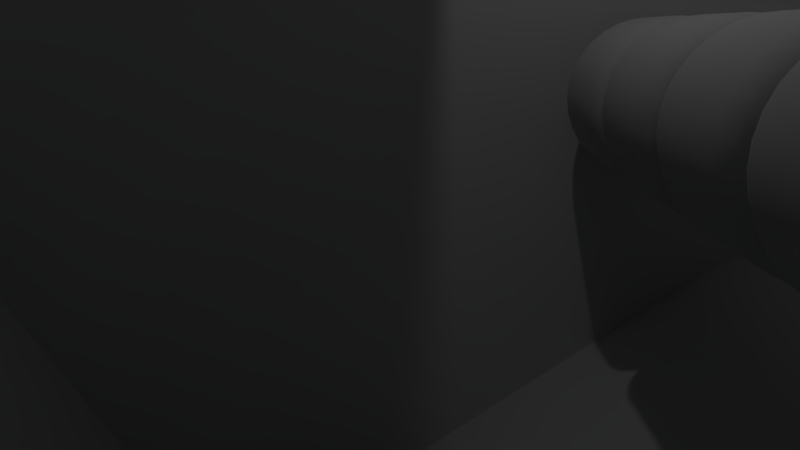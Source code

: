 # Source: inside_level8_ant_hive.blend  (saved by Blender 2.69.0; exported with 4.5.12 LTS)
import bpy
from mathutils import Matrix  # noqa: F401  (used for matrix-valued properties, if any)

bpy.ops.wm.read_factory_settings(use_empty=True)
scene = bpy.context.scene
scene.name = 'Scene'

# ---- collections
col_collection_1 = bpy.data.collections.new('Collection 1'); scene.collection.children.link(col_collection_1)
col_collection_2 = bpy.data.collections.new('Collection 2'); scene.collection.children.link(col_collection_2)
col_collection_3 = bpy.data.collections.new('Collection 3'); scene.collection.children.link(col_collection_3)
col_collection_4 = bpy.data.collections.new('Collection 4'); scene.collection.children.link(col_collection_4)

# ---- materials (node trees are filled in below, after node groups)
mat_material_001 = bpy.data.materials.new('Material.001')
mat_material_001.alpha_threshold = 0.0
mat_material_001.use_transparent_shadow = False
mat_material_001.diffuse_color = (0.64, 0.64, 0.64, 1.0)
mat_material_001.specular_color = (0.5, 0.5, 0.5)
mat_material_001.roughness = 0.5
mat_material_001.specular_intensity = 1.0
mat_material_001.line_color = (0.0, 0.0, 0.0, 1.0)
mat_red = bpy.data.materials.new('red')
mat_red.alpha_threshold = 0.0
mat_red.use_transparent_shadow = False
mat_red.roughness = 0.5
mat_red.line_color = (0.0, 0.0, 0.0, 1.0)
mat_block_texture = bpy.data.materials.new('Block Texture')
mat_block_texture.alpha_threshold = 0.0
mat_block_texture.use_transparent_shadow = False
mat_block_texture.roughness = 0.5
mat_block_texture.line_color = (0.0, 0.0, 0.0, 1.0)
mat_block_light = bpy.data.materials.new('Block Light')
mat_block_light.alpha_threshold = 0.0
mat_block_light.use_transparent_shadow = False
mat_block_light.roughness = 0.5
mat_block_light.line_color = (0.0, 0.0, 0.0, 1.0)
mat_hud = bpy.data.materials.new('hud')
mat_hud.alpha_threshold = 0.0
mat_hud.use_transparent_shadow = False
mat_hud.diffuse_color = (0.03795, 0.64, 0.6037, 1.0)
mat_hud.specular_color = (0.5, 0.5, 0.5)
mat_hud.roughness = 0.5
mat_hud.specular_intensity = 1.0
mat_hud.line_color = (0.0, 0.0, 0.0, 1.0)
mat_t_nder = bpy.data.materials.new('tänder')
mat_t_nder.alpha_threshold = 0.0
mat_t_nder.use_transparent_shadow = False
mat_t_nder.diffuse_color = (0.64, 0.64, 0.64, 1.0)
mat_t_nder.specular_color = (0.5, 0.5, 0.5)
mat_t_nder.roughness = 0.5
mat_t_nder.specular_intensity = 1.0
mat_t_nder.line_color = (0.0, 0.0, 0.0, 1.0)
mat_svart = bpy.data.materials.new('svart')
mat_svart.alpha_threshold = 0.0
mat_svart.use_transparent_shadow = False
mat_svart.diffuse_color = (0.0, 0.0, 0.0, 1.0)
mat_svart.specular_color = (0.5, 0.5, 0.5)
mat_svart.roughness = 0.5
mat_svart.specular_intensity = 1.0
mat_svart.line_color = (0.0, 0.0, 0.0, 1.0)
mat_walls_002 = bpy.data.materials.new('walls.002')
mat_walls_002.alpha_threshold = 0.0
mat_walls_002.use_transparent_shadow = False
mat_walls_002.diffuse_color = (0.64, 0.64, 0.64, 1.0)
mat_walls_002.specular_color = (0.5, 0.5, 0.5)
mat_walls_002.roughness = 0.5
mat_walls_002.specular_intensity = 0.0
mat_walls_002.line_color = (0.0, 0.0, 0.0, 1.0)
mat_roof_001 = bpy.data.materials.new('Roof.001')
mat_roof_001.alpha_threshold = 0.0
mat_roof_001.use_transparent_shadow = False
mat_roof_001.diffuse_color = (0.64, 0.64, 0.64, 1.0)
mat_roof_001.specular_color = (0.5, 0.5, 0.5)
mat_roof_001.roughness = 0.5
mat_roof_001.specular_intensity = 1.0
mat_roof_001.line_color = (0.0, 0.0, 0.0, 1.0)
mat_floor_003 = bpy.data.materials.new('floor.003')
mat_floor_003.alpha_threshold = 0.0
mat_floor_003.use_transparent_shadow = False
mat_floor_003.diffuse_color = (0.64, 0.64, 0.64, 1.0)
mat_floor_003.specular_color = (0.5, 0.5, 0.5)
mat_floor_003.roughness = 0.5
mat_floor_003.specular_intensity = 1.0
mat_floor_003.line_color = (0.0, 0.0, 0.0, 1.0)

# ---- material node trees

# ---- world
world_world = bpy.data.worlds.new('World'); scene.world = world_world
world_world.color = (0.05088, 0.05088, 0.05088)
world_world.use_sun_shadow = False
world_world.sun_shadow_jitter_overblur = 0.0
world_world.cycles.sampling_method = 'MANUAL'
world_world.cycles.sample_map_resolution = 256

# ---- cameras
cam_camera_001 = bpy.data.cameras.new('Camera.001')
cam_camera_001.clip_end = 100.0
cam_camera_001.lens = 35.0
cam_camera_001.sensor_width = 32.0
cam_camera_001.sensor_height = 18.0
cam_camera_001.dof.focus_distance = 0.0
cam_camera_001.dof.aperture_fstop = 128.0

# ---- lights
light_point = bpy.data.lights.new('Point', 'POINT')
light_point.transmission_factor = 0.0
light_point.energy = 100.0
light_point.shadow_buffer_clip_start = 0.5
light_point.shadow_soft_size = 0.1
light_point.shadow_maximum_resolution = 0.006
light_point.use_absolute_resolution = True
light_point.cycles.use_multiple_importance_sampling = False

# ---- meshes
me_cylinder = bpy.data.meshes.new('Cylinder')
me_cylinder.from_pydata([(0.0, 0.9104, -0.8793), (0.0, 1.0, -0.5784), (0.1128, 1.0, -0.5673), (0.1716, 0.9104, -0.8625), (0.2214, 1.0, -0.5344), (0.3365, 0.9104, -0.8124), (0.3214, 1.0, -0.481), (0.4885, 0.9104, -0.7312), (0.409, 1.0, -0.409), (0.6218, 0.9104, -0.6218), (0.481, 1.0, -0.3214), (0.7312, 0.9104, -0.4885), (0.5344, 1.0, -0.2214), (0.8124, 0.9104, -0.3365), (0.5673, 1.0, -0.1128), (0.8625, 0.9104, -0.1716), (0.5784, 1.0, 0.0), (0.8793, 0.9104, 0.0), (0.5673, 1.0, 0.1128), (0.8625, 0.9104, 0.1716), (0.5344, 1.0, 0.2214), (0.8124, 0.9104, 0.3365), (0.481, 1.0, 0.3214), (0.7312, 0.9104, 0.4885), (0.409, 1.0, 0.409), (0.6218, 0.9104, 0.6218), (0.3214, 1.0, 0.481), (0.4885, 0.9104, 0.7311), (0.2214, 1.0, 0.5344), (0.3365, 0.9104, 0.8124), (0.1128, 1.0, 0.5673), (0.1716, 0.9104, 0.8625), (0.0, 1.0, 0.5784), (0.0, 0.9104, 0.8793), (-0.1128, 1.0, 0.5673), (-0.1716, 0.9104, 0.8625), (-0.2214, 1.0, 0.5344), (-0.3365, 0.9104, 0.8124), (-0.3214, 1.0, 0.481), (-0.4885, 0.9104, 0.7311), (-0.409, 1.0, 0.409), (-0.6218, 0.9104, 0.6218), (-0.481, 1.0, 0.3214), (-0.7312, 0.9104, 0.4885), (-0.5344, 1.0, 0.2214), (-0.8124, 0.9104, 0.3365), (-0.5673, 1.0, 0.1128), (-0.8625, 0.9104, 0.1716), (-0.5784, 1.0, -1e-06), (-0.8793, 0.9104, -1e-06), (-0.5673, 1.0, -0.1129), (-0.8625, 0.9104, -0.1716), (-0.5344, 1.0, -0.2214), (-0.8124, 0.9104, -0.3365), (-0.481, 1.0, -0.3214), (-0.7311, 0.9104, -0.4885), (-0.409, 1.0, -0.409), (-0.6218, 0.9104, -0.6218), (-0.3214, 1.0, -0.481), (-0.4885, 0.9104, -0.7312), (-0.2214, 1.0, -0.5344), (-0.3365, 0.9104, -0.8124), (-0.1128, 1.0, -0.5673), (-0.1716, 0.9104, -0.8625), (-0.3694, 0.7909, -0.8917), (-0.1883, 0.7909, -0.9467), (0.0, 0.7909, -0.9652), (-0.5362, 0.7909, -0.8025), (-0.6825, 0.7909, -0.6825), (-0.8025, 0.7909, -0.5362), (-0.8917, 0.7909, -0.3694), (-0.9467, 0.7909, -0.1883), (-0.9652, 0.7909, -1e-06), (-0.9467, 0.7909, 0.1883), (-0.8917, 0.7909, 0.3694), (-0.8025, 0.7909, 0.5362), (-0.6825, 0.7909, 0.6825), (-0.5362, 0.7909, 0.8025), (-0.3694, 0.7909, 0.8917), (-0.1883, 0.7909, 0.9467), (0.0, 0.7909, 0.9652), (0.1883, 0.7909, 0.9467), (0.3694, 0.7909, 0.8917), (0.5362, 0.7909, 0.8025), (0.6825, 0.7909, 0.6825), (0.8025, 0.7909, 0.5362), (0.8917, 0.7909, 0.3694), (0.9467, 0.7909, 0.1883), (0.9652, 0.7909, 0.0), (0.9467, 0.7909, -0.1883), (0.8917, 0.7909, -0.3694), (0.8025, 0.7909, -0.5362), (0.6825, 0.7909, -0.6825), (0.5362, 0.7909, -0.8025), (0.3694, 0.7909, -0.8917), (0.1883, 0.7909, -0.9467), (0.0, 0.6658, -1.0), (0.1951, 0.6658, -0.9808), (0.3827, 0.6658, -0.9239), (0.5556, 0.6658, -0.8315), (0.7071, 0.6658, -0.7071), (0.8315, 0.6658, -0.5556), (0.9239, 0.6658, -0.3827), (0.9808, 0.6658, -0.1951), (1.0, 0.6658, 0.0), (0.9808, 0.6658, 0.1951), (0.9239, 0.6658, 0.3827), (0.8315, 0.6658, 0.5556), (0.7071, 0.6658, 0.7071), (0.5556, 0.6658, 0.8315), (0.3827, 0.6658, 0.9239), (0.1951, 0.6658, 0.9808), (0.0, 0.6658, 1.0), (-0.1951, 0.6658, 0.9808), (-0.3827, 0.6658, 0.9239), (-0.5556, 0.6658, 0.8315), (-0.7071, 0.6658, 0.7071), (-0.8315, 0.6658, 0.5556), (-0.9239, 0.6658, 0.3827), (-0.9808, 0.6658, 0.1951), (-1.0, 0.6658, -1e-06), (-0.9808, 0.6658, -0.1951), (-0.9239, 0.6658, -0.3827), (-0.8315, 0.6658, -0.5556), (-0.7071, 0.6658, -0.7071), (-0.5556, 0.6658, -0.8315), (-0.3827, 0.6658, -0.9239), (-0.1951, 0.6658, -0.9808), (-0.3827, 0.0, -0.9239), (-0.1951, 0.0, -0.9808), (0.0, 0.0, -1.0), (-0.5556, 0.0, -0.8315), (-0.7071, 0.0, -0.7071), (-0.8315, 0.0, -0.5556), (-0.9239, 0.0, -0.3827), (-0.9808, 0.0, -0.1951), (-1.0, 0.0, -1e-06), (-0.9808, 0.0, 0.1951), (-0.9239, 0.0, 0.3827), (-0.8315, 0.0, 0.5556), (-0.7071, 0.0, 0.7071), (-0.5556, 0.0, 0.8315), (-0.3827, 0.0, 0.9239), (-0.1951, 0.0, 0.9808), (0.0, 0.0, 1.0), (0.1951, 0.0, 0.9808), (0.3827, 0.0, 0.9239), (0.5556, 0.0, 0.8315), (0.7071, 0.0, 0.7071), (0.8315, 0.0, 0.5556), (0.9239, 0.0, 0.3827), (0.9808, 0.0, 0.1951), (1.0, 0.0, 0.0), (0.9808, 0.0, -0.1951), (0.9239, 0.0, -0.3827), (0.8315, 0.0, -0.5556), (0.7071, 0.0, -0.7071), (0.5556, 0.0, -0.8315), (0.3827, 0.0, -0.9239), (0.1951, 0.0, -0.9808), (0.0, -0.9104, -0.8793), (0.1716, -0.9104, -0.8625), (0.1128, -1.0, -0.5673), (0.0, -1.0, -0.5784), (0.3365, -0.9104, -0.8124), (0.2214, -1.0, -0.5344), (0.4885, -0.9104, -0.7312), (0.3214, -1.0, -0.481), (0.6218, -0.9104, -0.6218), (0.409, -1.0, -0.409), (0.7312, -0.9104, -0.4885), (0.481, -1.0, -0.3214), (0.8124, -0.9104, -0.3365), (0.5344, -1.0, -0.2214), (0.8625, -0.9104, -0.1716), (0.5673, -1.0, -0.1128), (0.8793, -0.9104, 0.0), (0.5784, -1.0, 0.0), (0.8625, -0.9104, 0.1716), (0.5673, -1.0, 0.1128), (0.8124, -0.9104, 0.3365), (0.5344, -1.0, 0.2214), (0.7312, -0.9104, 0.4885), (0.481, -1.0, 0.3214), (0.6218, -0.9104, 0.6218), (0.409, -1.0, 0.409), (0.4885, -0.9104, 0.7311), (0.3214, -1.0, 0.481), (0.3365, -0.9104, 0.8124), (0.2214, -1.0, 0.5344), (0.1716, -0.9104, 0.8625), (0.1128, -1.0, 0.5673), (0.0, -0.9104, 0.8793), (0.0, -1.0, 0.5784), (-0.1716, -0.9104, 0.8625), (-0.1128, -1.0, 0.5673), (-0.3365, -0.9104, 0.8124), (-0.2214, -1.0, 0.5344), (-0.4885, -0.9104, 0.7311), (-0.3214, -1.0, 0.481), (-0.6218, -0.9104, 0.6218), (-0.409, -1.0, 0.409), (-0.7312, -0.9104, 0.4885), (-0.481, -1.0, 0.3214), (-0.8124, -0.9104, 0.3365), (-0.5344, -1.0, 0.2214), (-0.8625, -0.9104, 0.1716), (-0.5673, -1.0, 0.1128), (-0.8793, -0.9104, -1e-06), (-0.5784, -1.0, -1e-06), (-0.8625, -0.9104, -0.1716), (-0.5673, -1.0, -0.1129), (-0.8124, -0.9104, -0.3365), (-0.5344, -1.0, -0.2214), (-0.7311, -0.9104, -0.4885), (-0.481, -1.0, -0.3214), (-0.6218, -0.9104, -0.6218), (-0.409, -1.0, -0.409), (-0.4885, -0.9104, -0.7312), (-0.3214, -1.0, -0.481), (-0.3365, -0.9104, -0.8124), (-0.2214, -1.0, -0.5344), (-0.1128, -1.0, -0.5673), (-0.1716, -0.9104, -0.8625), (-0.3694, -0.7909, -0.8917), (-0.1883, -0.7909, -0.9467), (0.0, -0.7909, -0.9652), (-0.5362, -0.7909, -0.8025), (-0.6825, -0.7909, -0.6825), (-0.8025, -0.7909, -0.5362), (-0.8917, -0.7909, -0.3694), (-0.9467, -0.7909, -0.1883), (-0.9652, -0.7909, -1e-06), (-0.9467, -0.7909, 0.1883), (-0.8917, -0.7909, 0.3694), (-0.8025, -0.7909, 0.5362), (-0.6825, -0.7909, 0.6825), (-0.5362, -0.7909, 0.8025), (-0.3694, -0.7909, 0.8917), (-0.1883, -0.7909, 0.9467), (0.0, -0.7909, 0.9652), (0.1883, -0.7909, 0.9467), (0.3694, -0.7909, 0.8917), (0.5362, -0.7909, 0.8025), (0.6825, -0.7909, 0.6825), (0.8025, -0.7909, 0.5362), (0.8917, -0.7909, 0.3694), (0.9467, -0.7909, 0.1883), (0.9652, -0.7909, 0.0), (0.9467, -0.7909, -0.1883), (0.8917, -0.7909, -0.3694), (0.8025, -0.7909, -0.5362), (0.6825, -0.7909, -0.6825), (0.5362, -0.7909, -0.8025), (0.3694, -0.7909, -0.8917), (0.1883, -0.7909, -0.9467), (0.0, -0.6658, -1.0), (0.1951, -0.6658, -0.9808), (0.3827, -0.6658, -0.9239), (0.5556, -0.6658, -0.8315), (0.7071, -0.6658, -0.7071), (0.8315, -0.6658, -0.5556), (0.9239, -0.6658, -0.3827), (0.9808, -0.6658, -0.1951), (1.0, -0.6658, 0.0), (0.9808, -0.6658, 0.1951), (0.9239, -0.6658, 0.3827), (0.8315, -0.6658, 0.5556), (0.7071, -0.6658, 0.7071), (0.5556, -0.6658, 0.8315), (0.3827, -0.6658, 0.9239), (0.1951, -0.6658, 0.9808), (0.0, -0.6658, 1.0), (-0.1951, -0.6658, 0.9808), (-0.3827, -0.6658, 0.9239), (-0.5556, -0.6658, 0.8315), (-0.7071, -0.6658, 0.7071), (-0.8315, -0.6658, 0.5556), (-0.9239, -0.6658, 0.3827), (-0.9808, -0.6658, 0.1951), (-1.0, -0.6658, -1e-06), (-0.9808, -0.6658, -0.1951), (-0.9239, -0.6658, -0.3827), (-0.8315, -0.6658, -0.5556), (-0.7071, -0.6658, -0.7071), (-0.5556, -0.6658, -0.8315), (-0.3827, -0.6658, -0.9239), (-0.1951, -0.6658, -0.9808)], [], [(0, 1, 2, 3), (3, 2, 4, 5), (5, 4, 6, 7), (7, 6, 8, 9), (9, 8, 10, 11), (11, 10, 12, 13), (13, 12, 14, 15), (15, 14, 16, 17), (17, 16, 18, 19), (19, 18, 20, 21), (21, 20, 22, 23), (23, 22, 24, 25), (25, 24, 26, 27), (27, 26, 28, 29), (29, 28, 30, 31), (31, 30, 32, 33), (33, 32, 34, 35), (35, 34, 36, 37), (37, 36, 38, 39), (39, 38, 40, 41), (41, 40, 42, 43), (43, 42, 44, 45), (45, 44, 46, 47), (47, 46, 48, 49), (49, 48, 50, 51), (51, 50, 52, 53), (53, 52, 54, 55), (55, 54, 56, 57), (57, 56, 58, 59), (59, 58, 60, 61), (1, 0, 63, 62), (61, 60, 62, 63), (64, 61, 63, 65), (0, 66, 65, 63), (67, 59, 61, 64), (68, 57, 59, 67), (69, 55, 57, 68), (70, 53, 55, 69), (71, 51, 53, 70), (72, 49, 51, 71), (73, 47, 49, 72), (74, 45, 47, 73), (75, 43, 45, 74), (76, 41, 43, 75), (77, 39, 41, 76), (78, 37, 39, 77), (79, 35, 37, 78), (80, 33, 35, 79), (81, 31, 33, 80), (82, 29, 31, 81), (83, 27, 29, 82), (84, 25, 27, 83), (85, 23, 25, 84), (86, 21, 23, 85), (87, 19, 21, 86), (88, 17, 19, 87), (89, 15, 17, 88), (90, 13, 15, 89), (91, 11, 13, 90), (92, 9, 11, 91), (93, 7, 9, 92), (94, 5, 7, 93), (95, 3, 5, 94), (66, 0, 3, 95), (96, 66, 95, 97), (97, 95, 94, 98), (98, 94, 93, 99), (99, 93, 92, 100), (100, 92, 91, 101), (101, 91, 90, 102), (102, 90, 89, 103), (103, 89, 88, 104), (104, 88, 87, 105), (105, 87, 86, 106), (106, 86, 85, 107), (107, 85, 84, 108), (108, 84, 83, 109), (109, 83, 82, 110), (110, 82, 81, 111), (111, 81, 80, 112), (112, 80, 79, 113), (113, 79, 78, 114), (114, 78, 77, 115), (115, 77, 76, 116), (116, 76, 75, 117), (117, 75, 74, 118), (118, 74, 73, 119), (119, 73, 72, 120), (120, 72, 71, 121), (121, 71, 70, 122), (122, 70, 69, 123), (123, 69, 68, 124), (124, 68, 67, 125), (125, 67, 64, 126), (127, 65, 66, 96), (126, 64, 65, 127), (128, 126, 127, 129), (129, 127, 96, 130), (131, 125, 126, 128), (132, 124, 125, 131), (133, 123, 124, 132), (134, 122, 123, 133), (135, 121, 122, 134), (136, 120, 121, 135), (137, 119, 120, 136), (138, 118, 119, 137), (139, 117, 118, 138), (140, 116, 117, 139), (141, 115, 116, 140), (142, 114, 115, 141), (143, 113, 114, 142), (144, 112, 113, 143), (145, 111, 112, 144), (146, 110, 111, 145), (147, 109, 110, 146), (148, 108, 109, 147), (149, 107, 108, 148), (150, 106, 107, 149), (151, 105, 106, 150), (152, 104, 105, 151), (153, 103, 104, 152), (154, 102, 103, 153), (155, 101, 102, 154), (156, 100, 101, 155), (157, 99, 100, 156), (158, 98, 99, 157), (159, 97, 98, 158), (130, 96, 97, 159), (160, 161, 162, 163), (161, 164, 165, 162), (164, 166, 167, 165), (166, 168, 169, 167), (168, 170, 171, 169), (170, 172, 173, 171), (172, 174, 175, 173), (174, 176, 177, 175), (176, 178, 179, 177), (178, 180, 181, 179), (180, 182, 183, 181), (182, 184, 185, 183), (184, 186, 187, 185), (186, 188, 189, 187), (188, 190, 191, 189), (190, 192, 193, 191), (192, 194, 195, 193), (194, 196, 197, 195), (196, 198, 199, 197), (198, 200, 201, 199), (200, 202, 203, 201), (202, 204, 205, 203), (204, 206, 207, 205), (206, 208, 209, 207), (208, 210, 211, 209), (210, 212, 213, 211), (212, 214, 215, 213), (214, 216, 217, 215), (216, 218, 219, 217), (218, 220, 221, 219), (223, 160, 163, 222), (220, 223, 222, 221), (224, 225, 223, 220), (225, 226, 160, 223), (227, 224, 220, 218), (228, 227, 218, 216), (229, 228, 216, 214), (230, 229, 214, 212), (231, 230, 212, 210), (232, 231, 210, 208), (233, 232, 208, 206), (234, 233, 206, 204), (235, 234, 204, 202), (236, 235, 202, 200), (237, 236, 200, 198), (238, 237, 198, 196), (239, 238, 196, 194), (240, 239, 194, 192), (241, 240, 192, 190), (242, 241, 190, 188), (243, 242, 188, 186), (244, 243, 186, 184), (245, 244, 184, 182), (246, 245, 182, 180), (247, 246, 180, 178), (248, 247, 178, 176), (249, 248, 176, 174), (250, 249, 174, 172), (251, 250, 172, 170), (252, 251, 170, 168), (253, 252, 168, 166), (254, 253, 166, 164), (255, 254, 164, 161), (226, 255, 161, 160), (256, 257, 255, 226), (257, 258, 254, 255), (258, 259, 253, 254), (259, 260, 252, 253), (260, 261, 251, 252), (261, 262, 250, 251), (262, 263, 249, 250), (263, 264, 248, 249), (264, 265, 247, 248), (265, 266, 246, 247), (266, 267, 245, 246), (267, 268, 244, 245), (268, 269, 243, 244), (269, 270, 242, 243), (270, 271, 241, 242), (271, 272, 240, 241), (272, 273, 239, 240), (273, 274, 238, 239), (274, 275, 237, 238), (275, 276, 236, 237), (276, 277, 235, 236), (277, 278, 234, 235), (278, 279, 233, 234), (279, 280, 232, 233), (280, 281, 231, 232), (281, 282, 230, 231), (282, 283, 229, 230), (283, 284, 228, 229), (284, 285, 227, 228), (285, 286, 224, 227), (287, 256, 226, 225), (286, 287, 225, 224), (128, 129, 287, 286), (129, 130, 256, 287), (131, 128, 286, 285), (132, 131, 285, 284), (133, 132, 284, 283), (134, 133, 283, 282), (135, 134, 282, 281), (136, 135, 281, 280), (137, 136, 280, 279), (138, 137, 279, 278), (139, 138, 278, 277), (140, 139, 277, 276), (141, 140, 276, 275), (142, 141, 275, 274), (143, 142, 274, 273), (144, 143, 273, 272), (145, 144, 272, 271), (146, 145, 271, 270), (147, 146, 270, 269), (148, 147, 269, 268), (149, 148, 268, 267), (150, 149, 267, 266), (151, 150, 266, 265), (152, 151, 265, 264), (153, 152, 264, 263), (154, 153, 263, 262), (155, 154, 262, 261), (156, 155, 261, 260), (157, 156, 260, 259), (158, 157, 259, 258), (159, 158, 258, 257), (130, 159, 257, 256), (50, 48, 46, 44, 42, 40, 38, 36, 34, 32, 30, 28, 26, 24, 22, 20, 18, 16, 14, 12, 10, 8, 6, 4, 2, 1, 62, 60, 58, 56, 54, 52), (209, 211, 213, 215, 217, 219, 221, 222, 163, 162, 165, 167, 169, 171, 173, 175, 177, 179, 181, 183, 185, 187, 189, 191, 193, 195, 197, 199, 201, 203, 205, 207)])
me_cylinder.polygons.foreach_set('use_smooth', [True] * 258)
_uv = me_cylinder.uv_layers.new(name='UVMap')
_uv.uv.foreach_set('vector', [0.5, 0.6354, 0.5, 0.5891, 0.5226, 0.5874, 0.5343, 0.6328, 0.5343, 0.6328, 0.5226, 0.5874, 0.5443, 0.5823, 0.5674, 0.6251, 0.5674, 0.6251, 0.5443, 0.5823, 0.5643, 0.5741, 0.5978, 0.6126, 0.5978, 0.6126, 0.5643, 0.5741, 0.5819, 0.563, 0.6245, 0.5958, 0.6245, 0.5958, 0.5819, 0.563, 0.5963, 0.5495, 0.6464, 0.5752, 0.6464, 0.5752, 0.5963, 0.5495, 0.607, 0.5341, 0.6626, 0.5518, 0.6626, 0.5518, 0.607, 0.5341, 0.6136, 0.5174, 0.6727, 0.5264, 0.6727, 0.5264, 0.6136, 0.5174, 0.6158, 0.5, 0.676, 0.5, 0.676, 0.5, 0.6158, 0.5, 0.6136, 0.4826, 0.6727, 0.4736, 0.6727, 0.4736, 0.6136, 0.4826, 0.607, 0.4659, 0.6626, 0.4482, 0.6626, 0.4482, 0.607, 0.4659, 0.5963, 0.4505, 0.6464, 0.4248, 0.6464, 0.4248, 0.5963, 0.4505, 0.5819, 0.437, 0.6245, 0.4042, 0.6245, 0.4042, 0.5819, 0.437, 0.5643, 0.4259, 0.5978, 0.3874, 0.5978, 0.3874, 0.5643, 0.4259, 0.5443, 0.4177, 0.5674, 0.3749, 0.5674, 0.3749, 0.5443, 0.4177, 0.5226, 0.4126, 0.5343, 0.3672, 0.5343, 0.3672, 0.5226, 0.4126, 0.5, 0.4109, 0.5, 0.3646, 0.5, 0.3646, 0.5, 0.4109, 0.4774, 0.4126, 0.4657, 0.3672, 0.4657, 0.3672, 0.4774, 0.4126, 0.4557, 0.4177, 0.4326, 0.3749, 0.4326, 0.3749, 0.4557, 0.4177, 0.4357, 0.4259, 0.4022, 0.3874, 0.4022, 0.3874, 0.4357, 0.4259, 0.4181, 0.437, 0.3755, 0.4042, 0.3755, 0.4042, 0.4181, 0.437, 0.4037, 0.4505, 0.3536, 0.4248, 0.3536, 0.4248, 0.4037, 0.4505, 0.393, 0.4659, 0.3374, 0.4482, 0.3374, 0.4482, 0.393, 0.4659, 0.3864, 0.4826, 0.3273, 0.4736, 0.3273, 0.4736, 0.3864, 0.4826, 0.3842, 0.5, 0.324, 0.5, 0.324, 0.5, 0.3842, 0.5, 0.3864, 0.5174, 0.3273, 0.5264, 0.3273, 0.5264, 0.3864, 0.5174, 0.393, 0.5341, 0.3374, 0.5518, 0.3374, 0.5518, 0.393, 0.5341, 0.4037, 0.5495, 0.3536, 0.5752, 0.3536, 0.5752, 0.4037, 0.5495, 0.4181, 0.563, 0.3755, 0.5958, 0.3755, 0.5958, 0.4181, 0.563, 0.4357, 0.5741, 0.4022, 0.6126, 0.4022, 0.6126, 0.4357, 0.5741, 0.4557, 0.5823, 0.4326, 0.6251, 0.5, 0.5891, 0.5, 0.6354, 0.4657, 0.6328, 0.4774, 0.5874, 0.4326, 0.6251, 0.4557, 0.5823, 0.4774, 0.5874, 0.4657, 0.6328, 0.4261, 0.6218, 0.4326, 0.6402, 0.4657, 0.6402, 0.4623, 0.6218, 0.5, 0.6402, 0.5, 0.6218, 0.4623, 0.6218, 0.4657, 0.6402, 0.3926, 0.6218, 0.4022, 0.6402, 0.4326, 0.6402, 0.4261, 0.6218, 0.3634, 0.6218, 0.3755, 0.6402, 0.4022, 0.6402, 0.3926, 0.6218, 0.6074, 0.6218, 0.5978, 0.6402, 0.6245, 0.6402, 0.6366, 0.6218, 0.5739, 0.6218, 0.5674, 0.6402, 0.5978, 0.6402, 0.6074, 0.6218, 0.5377, 0.6218, 0.5343, 0.6402, 0.5674, 0.6402, 0.5739, 0.6218, 0.5, 0.6218, 0.5, 0.6402, 0.5343, 0.6402, 0.5377, 0.6218, 0.4623, 0.6218, 0.4657, 0.6402, 0.5, 0.6402, 0.5, 0.6218, 0.4261, 0.6218, 0.4326, 0.6402, 0.4657, 0.6402, 0.4623, 0.6218, 0.3926, 0.6218, 0.4022, 0.6402, 0.4326, 0.6402, 0.4261, 0.6218, 0.3634, 0.6218, 0.3755, 0.6402, 0.4022, 0.6402, 0.3926, 0.6218, 0.3926, 0.6218, 0.4022, 0.6402, 0.3755, 0.6402, 0.3634, 0.6218, 0.4261, 0.6218, 0.4326, 0.6402, 0.4022, 0.6402, 0.3926, 0.6218, 0.4623, 0.6218, 0.4657, 0.6402, 0.4326, 0.6402, 0.4261, 0.6218, 0.5, 0.6218, 0.5, 0.6402, 0.4657, 0.6402, 0.4623, 0.6218, 0.5377, 0.6218, 0.5343, 0.6402, 0.5, 0.6402, 0.5, 0.6218, 0.5739, 0.6218, 0.5674, 0.6402, 0.5343, 0.6402, 0.5377, 0.6218, 0.6074, 0.6218, 0.5978, 0.6402, 0.5674, 0.6402, 0.5739, 0.6218, 0.6366, 0.6218, 0.6245, 0.6402, 0.5978, 0.6402, 0.6074, 0.6218, 0.3926, 0.6218, 0.4022, 0.6402, 0.3755, 0.6402, 0.3634, 0.6218, 0.4261, 0.6218, 0.4326, 0.6402, 0.4022, 0.6402, 0.3926, 0.6218, 0.4623, 0.6218, 0.4657, 0.6402, 0.4326, 0.6402, 0.4261, 0.6218, 0.5, 0.6218, 0.5, 0.6402, 0.4657, 0.6402, 0.4623, 0.6218, 0.5377, 0.6218, 0.5343, 0.6402, 0.5, 0.6402, 0.5, 0.6218, 0.5739, 0.6218, 0.5674, 0.6402, 0.5343, 0.6402, 0.5377, 0.6218, 0.6074, 0.6218, 0.5978, 0.6402, 0.5674, 0.6402, 0.5739, 0.6218, 0.6366, 0.6218, 0.6245, 0.6402, 0.5978, 0.6402, 0.6074, 0.6218, 0.6074, 0.6218, 0.5978, 0.6402, 0.6245, 0.6402, 0.6366, 0.6218, 0.5739, 0.6218, 0.5674, 0.6402, 0.5978, 0.6402, 0.6074, 0.6218, 0.5377, 0.6218, 0.5343, 0.6402, 0.5674, 0.6402, 0.5739, 0.6218, 0.5, 0.6218, 0.5, 0.6402, 0.5343, 0.6402, 0.5377, 0.6218, 0.5, 0.6025, 0.5, 0.6218, 0.5377, 0.6218, 0.5391, 0.6025, 0.5391, 0.6025, 0.5377, 0.6218, 0.5739, 0.6218, 0.5766, 0.6025, 0.5766, 0.6025, 0.5739, 0.6218, 0.6074, 0.6218, 0.6112, 0.6025, 0.6112, 0.6025, 0.6074, 0.6218, 0.6366, 0.6218, 0.6416, 0.6025, 0.6416, 0.6025, 0.6366, 0.6218, 0.6074, 0.6218, 0.6112, 0.6025, 0.6112, 0.6025, 0.6074, 0.6218, 0.5739, 0.6218, 0.5766, 0.6025, 0.5766, 0.6025, 0.5739, 0.6218, 0.5377, 0.6218, 0.5391, 0.6025, 0.5391, 0.6025, 0.5377, 0.6218, 0.5, 0.6218, 0.5, 0.6025, 0.5, 0.6025, 0.5, 0.6218, 0.4623, 0.6218, 0.4609, 0.6025, 0.4609, 0.6025, 0.4623, 0.6218, 0.4261, 0.6218, 0.4234, 0.6025, 0.4234, 0.6025, 0.4261, 0.6218, 0.3926, 0.6218, 0.3888, 0.6025, 0.3888, 0.6025, 0.3926, 0.6218, 0.3634, 0.6218, 0.3584, 0.6025, 0.6416, 0.6025, 0.6366, 0.6218, 0.6074, 0.6218, 0.6112, 0.6025, 0.6112, 0.6025, 0.6074, 0.6218, 0.5739, 0.6218, 0.5766, 0.6025, 0.5766, 0.6025, 0.5739, 0.6218, 0.5377, 0.6218, 0.5391, 0.6025, 0.5391, 0.6025, 0.5377, 0.6218, 0.5, 0.6218, 0.5, 0.6025, 0.5, 0.6025, 0.5, 0.6218, 0.4623, 0.6218, 0.4609, 0.6025, 0.4609, 0.6025, 0.4623, 0.6218, 0.4261, 0.6218, 0.4234, 0.6025, 0.4234, 0.6025, 0.4261, 0.6218, 0.3926, 0.6218, 0.3888, 0.6025, 0.3888, 0.6025, 0.3926, 0.6218, 0.3634, 0.6218, 0.3584, 0.6025, 0.3584, 0.6025, 0.3634, 0.6218, 0.3926, 0.6218, 0.3888, 0.6025, 0.3888, 0.6025, 0.3926, 0.6218, 0.4261, 0.6218, 0.4234, 0.6025, 0.4234, 0.6025, 0.4261, 0.6218, 0.4623, 0.6218, 0.4609, 0.6025, 0.4609, 0.6025, 0.4623, 0.6218, 0.5, 0.6218, 0.5, 0.6025, 0.5, 0.6025, 0.5, 0.6218, 0.5377, 0.6218, 0.5391, 0.6025, 0.5391, 0.6025, 0.5377, 0.6218, 0.5739, 0.6218, 0.5766, 0.6025, 0.5766, 0.6025, 0.5739, 0.6218, 0.6074, 0.6218, 0.6112, 0.6025, 0.6112, 0.6025, 0.6074, 0.6218, 0.6366, 0.6218, 0.6416, 0.6025, 0.3584, 0.6025, 0.3634, 0.6218, 0.3926, 0.6218, 0.3888, 0.6025, 0.3888, 0.6025, 0.3926, 0.6218, 0.4261, 0.6218, 0.4234, 0.6025, 0.4609, 0.6025, 0.4623, 0.6218, 0.5, 0.6218, 0.5, 0.6025, 0.4234, 0.6025, 0.4261, 0.6218, 0.4623, 0.6218, 0.4609, 0.6025, 0.4234, 0.5, 0.4234, 0.6025, 0.4609, 0.6025, 0.4609, 0.5, 0.4609, 0.5, 0.4609, 0.6025, 0.5, 0.6025, 0.5, 0.5, 0.3888, 0.5, 0.3888, 0.6025, 0.4234, 0.6025, 0.4234, 0.5, 0.3584, 0.5, 0.3584, 0.6025, 0.3888, 0.6025, 0.3888, 0.5, 0.6112, 0.5, 0.6112, 0.6025, 0.6416, 0.6025, 0.6416, 0.5, 0.5766, 0.5, 0.5766, 0.6025, 0.6112, 0.6025, 0.6112, 0.5, 0.5391, 0.5, 0.5391, 0.6025, 0.5766, 0.6025, 0.5766, 0.5, 0.5, 0.5, 0.5, 0.6025, 0.5391, 0.6025, 0.5391, 0.5, 0.4609, 0.5, 0.4609, 0.6025, 0.5, 0.6025, 0.5, 0.5, 0.4234, 0.5, 0.4234, 0.6025, 0.4609, 0.6025, 0.4609, 0.5, 0.3888, 0.5, 0.3888, 0.6025, 0.4234, 0.6025, 0.4234, 0.5, 0.3584, 0.5, 0.3584, 0.6025, 0.3888, 0.6025, 0.3888, 0.5, 0.3888, 0.5, 0.3888, 0.6025, 0.3584, 0.6025, 0.3584, 0.5, 0.4234, 0.5, 0.4234, 0.6025, 0.3888, 0.6025, 0.3888, 0.5, 0.4609, 0.5, 0.4609, 0.6025, 0.4234, 0.6025, 0.4234, 0.5, 0.5, 0.5, 0.5, 0.6025, 0.4609, 0.6025, 0.4609, 0.5, 0.5391, 0.5, 0.5391, 0.6025, 0.5, 0.6025, 0.5, 0.5, 0.5766, 0.5, 0.5766, 0.6025, 0.5391, 0.6025, 0.5391, 0.5, 0.6112, 0.5, 0.6112, 0.6025, 0.5766, 0.6025, 0.5766, 0.5, 0.6416, 0.5, 0.6416, 0.6025, 0.6112, 0.6025, 0.6112, 0.5, 0.3888, 0.5, 0.3888, 0.6025, 0.3584, 0.6025, 0.3584, 0.5, 0.4234, 0.5, 0.4234, 0.6025, 0.3888, 0.6025, 0.3888, 0.5, 0.4609, 0.5, 0.4609, 0.6025, 0.4234, 0.6025, 0.4234, 0.5, 0.5, 0.5, 0.5, 0.6025, 0.4609, 0.6025, 0.4609, 0.5, 0.5391, 0.5, 0.5391, 0.6025, 0.5, 0.6025, 0.5, 0.5, 0.5766, 0.5, 0.5766, 0.6025, 0.5391, 0.6025, 0.5391, 0.5, 0.6112, 0.5, 0.6112, 0.6025, 0.5766, 0.6025, 0.5766, 0.5, 0.6416, 0.5, 0.6416, 0.6025, 0.6112, 0.6025, 0.6112, 0.5, 0.6112, 0.5, 0.6112, 0.6025, 0.6416, 0.6025, 0.6416, 0.5, 0.5766, 0.5, 0.5766, 0.6025, 0.6112, 0.6025, 0.6112, 0.5, 0.5391, 0.5, 0.5391, 0.6025, 0.5766, 0.6025, 0.5766, 0.5, 0.5, 0.5, 0.5, 0.6025, 0.5391, 0.6025, 0.5391, 0.5, 0.5, 0.6354, 0.5343, 0.6328, 0.5226, 0.5874, 0.5, 0.5891, 0.5343, 0.6328, 0.5674, 0.6251, 0.5443, 0.5823, 0.5226, 0.5874, 0.5674, 0.6251, 0.5978, 0.6126, 0.5643, 0.5741, 0.5443, 0.5823, 0.5978, 0.6126, 0.6245, 0.5958, 0.5819, 0.563, 0.5643, 0.5741, 0.6245, 0.5958, 0.6464, 0.5752, 0.5963, 0.5495, 0.5819, 0.563, 0.6464, 0.5752, 0.6626, 0.5518, 0.607, 0.5341, 0.5963, 0.5495, 0.6626, 0.5518, 0.6727, 0.5264, 0.6136, 0.5174, 0.607, 0.5341, 0.6727, 0.5264, 0.676, 0.5, 0.6158, 0.5, 0.6136, 0.5174, 0.676, 0.5, 0.6727, 0.4736, 0.6136, 0.4826, 0.6158, 0.5, 0.6727, 0.4736, 0.6626, 0.4482, 0.607, 0.4659, 0.6136, 0.4826, 0.6626, 0.4482, 0.6464, 0.4248, 0.5963, 0.4505, 0.607, 0.4659, 0.6464, 0.4248, 0.6245, 0.4042, 0.5819, 0.437, 0.5963, 0.4505, 0.6245, 0.4042, 0.5978, 0.3874, 0.5643, 0.4259, 0.5819, 0.437, 0.5978, 0.3874, 0.5674, 0.3749, 0.5443, 0.4177, 0.5643, 0.4259, 0.5674, 0.3749, 0.5343, 0.3672, 0.5226, 0.4126, 0.5443, 0.4177, 0.5343, 0.3672, 0.5, 0.3646, 0.5, 0.4109, 0.5226, 0.4126, 0.5, 0.3646, 0.4657, 0.3672, 0.4774, 0.4126, 0.5, 0.4109, 0.4657, 0.3672, 0.4326, 0.3749, 0.4557, 0.4177, 0.4774, 0.4126, 0.4326, 0.3749, 0.4022, 0.3874, 0.4357, 0.4259, 0.4557, 0.4177, 0.4022, 0.3874, 0.3755, 0.4042, 0.4181, 0.437, 0.4357, 0.4259, 0.3755, 0.4042, 0.3536, 0.4248, 0.4037, 0.4505, 0.4181, 0.437, 0.3536, 0.4248, 0.3374, 0.4482, 0.393, 0.4659, 0.4037, 0.4505, 0.3374, 0.4482, 0.3273, 0.4736, 0.3864, 0.4826, 0.393, 0.4659, 0.3273, 0.4736, 0.324, 0.5, 0.3842, 0.5, 0.3864, 0.4826, 0.324, 0.5, 0.3273, 0.5264, 0.3864, 0.5174, 0.3842, 0.5, 0.3273, 0.5264, 0.3374, 0.5518, 0.393, 0.5341, 0.3864, 0.5174, 0.3374, 0.5518, 0.3536, 0.5752, 0.4037, 0.5495, 0.393, 0.5341, 0.3536, 0.5752, 0.3755, 0.5958, 0.4181, 0.563, 0.4037, 0.5495, 0.3755, 0.5958, 0.4022, 0.6126, 0.4357, 0.5741, 0.4181, 0.563, 0.4022, 0.6126, 0.4326, 0.6251, 0.4557, 0.5823, 0.4357, 0.5741, 0.4657, 0.6328, 0.5, 0.6354, 0.5, 0.5891, 0.4774, 0.5874, 0.4326, 0.6251, 0.4657, 0.6328, 0.4774, 0.5874, 0.4557, 0.5823, 0.4261, 0.3782, 0.4623, 0.3782, 0.4657, 0.3598, 0.4326, 0.3598, 0.4623, 0.3782, 0.5, 0.3782, 0.5, 0.3598, 0.4657, 0.3598, 0.3926, 0.3782, 0.4261, 0.3782, 0.4326, 0.3598, 0.4022, 0.3598, 0.3634, 0.3782, 0.3926, 0.3782, 0.4022, 0.3598, 0.3755, 0.3598, 0.6074, 0.3782, 0.6366, 0.3782, 0.6245, 0.3598, 0.5978, 0.3598, 0.5739, 0.3782, 0.6074, 0.3782, 0.5978, 0.3598, 0.5674, 0.3598, 0.5377, 0.3782, 0.5739, 0.3782, 0.5674, 0.3598, 0.5343, 0.3598, 0.5, 0.3782, 0.5377, 0.3782, 0.5343, 0.3598, 0.5, 0.3598, 0.4623, 0.3782, 0.5, 0.3782, 0.5, 0.3598, 0.4657, 0.3598, 0.4261, 0.3782, 0.4623, 0.3782, 0.4657, 0.3598, 0.4326, 0.3598, 0.3926, 0.3782, 0.4261, 0.3782, 0.4326, 0.3598, 0.4022, 0.3598, 0.3634, 0.3782, 0.3926, 0.3782, 0.4022, 0.3598, 0.3755, 0.3598, 0.3926, 0.3782, 0.3634, 0.3782, 0.3755, 0.3598, 0.4022, 0.3598, 0.4261, 0.3782, 0.3926, 0.3782, 0.4022, 0.3598, 0.4326, 0.3598, 0.4623, 0.3782, 0.4261, 0.3782, 0.4326, 0.3598, 0.4657, 0.3598, 0.5, 0.3782, 0.4623, 0.3782, 0.4657, 0.3598, 0.5, 0.3598, 0.5377, 0.3782, 0.5, 0.3782, 0.5, 0.3598, 0.5343, 0.3598, 0.5739, 0.3782, 0.5377, 0.3782, 0.5343, 0.3598, 0.5674, 0.3598, 0.6074, 0.3782, 0.5739, 0.3782, 0.5674, 0.3598, 0.5978, 0.3598, 0.6366, 0.3782, 0.6074, 0.3782, 0.5978, 0.3598, 0.6245, 0.3598, 0.3926, 0.3782, 0.3634, 0.3782, 0.3755, 0.3598, 0.4022, 0.3598, 0.4261, 0.3782, 0.3926, 0.3782, 0.4022, 0.3598, 0.4326, 0.3598, 0.4623, 0.3782, 0.4261, 0.3782, 0.4326, 0.3598, 0.4657, 0.3598, 0.5, 0.3782, 0.4623, 0.3782, 0.4657, 0.3598, 0.5, 0.3598, 0.5377, 0.3782, 0.5, 0.3782, 0.5, 0.3598, 0.5343, 0.3598, 0.5739, 0.3782, 0.5377, 0.3782, 0.5343, 0.3598, 0.5674, 0.3598, 0.6074, 0.3782, 0.5739, 0.3782, 0.5674, 0.3598, 0.5978, 0.3598, 0.6366, 0.3782, 0.6074, 0.3782, 0.5978, 0.3598, 0.6245, 0.3598, 0.6074, 0.3782, 0.6366, 0.3782, 0.6245, 0.3598, 0.5978, 0.3598, 0.5739, 0.3782, 0.6074, 0.3782, 0.5978, 0.3598, 0.5674, 0.3598, 0.5377, 0.3782, 0.5739, 0.3782, 0.5674, 0.3598, 0.5343, 0.3598, 0.5, 0.3782, 0.5377, 0.3782, 0.5343, 0.3598, 0.5, 0.3598, 0.5, 0.3975, 0.5391, 0.3975, 0.5377, 0.3782, 0.5, 0.3782, 0.5391, 0.3975, 0.5766, 0.3975, 0.5739, 0.3782, 0.5377, 0.3782, 0.5766, 0.3975, 0.6112, 0.3975, 0.6074, 0.3782, 0.5739, 0.3782, 0.6112, 0.3975, 0.6416, 0.3975, 0.6366, 0.3782, 0.6074, 0.3782, 0.6416, 0.3975, 0.6112, 0.3975, 0.6074, 0.3782, 0.6366, 0.3782, 0.6112, 0.3975, 0.5766, 0.3975, 0.5739, 0.3782, 0.6074, 0.3782, 0.5766, 0.3975, 0.5391, 0.3975, 0.5377, 0.3782, 0.5739, 0.3782, 0.5391, 0.3975, 0.5, 0.3975, 0.5, 0.3782, 0.5377, 0.3782, 0.5, 0.3975, 0.4609, 0.3975, 0.4623, 0.3782, 0.5, 0.3782, 0.4609, 0.3975, 0.4234, 0.3975, 0.4261, 0.3782, 0.4623, 0.3782, 0.4234, 0.3975, 0.3888, 0.3975, 0.3926, 0.3782, 0.4261, 0.3782, 0.3888, 0.3975, 0.3584, 0.3975, 0.3634, 0.3782, 0.3926, 0.3782, 0.6416, 0.3975, 0.6112, 0.3975, 0.6074, 0.3782, 0.6366, 0.3782, 0.6112, 0.3975, 0.5766, 0.3975, 0.5739, 0.3782, 0.6074, 0.3782, 0.5766, 0.3975, 0.5391, 0.3975, 0.5377, 0.3782, 0.5739, 0.3782, 0.5391, 0.3975, 0.5, 0.3975, 0.5, 0.3782, 0.5377, 0.3782, 0.5, 0.3975, 0.4609, 0.3975, 0.4623, 0.3782, 0.5, 0.3782, 0.4609, 0.3975, 0.4234, 0.3975, 0.4261, 0.3782, 0.4623, 0.3782, 0.4234, 0.3975, 0.3888, 0.3975, 0.3926, 0.3782, 0.4261, 0.3782, 0.3888, 0.3975, 0.3584, 0.3975, 0.3634, 0.3782, 0.3926, 0.3782, 0.3584, 0.3975, 0.3888, 0.3975, 0.3926, 0.3782, 0.3634, 0.3782, 0.3888, 0.3975, 0.4234, 0.3975, 0.4261, 0.3782, 0.3926, 0.3782, 0.4234, 0.3975, 0.4609, 0.3975, 0.4623, 0.3782, 0.4261, 0.3782, 0.4609, 0.3975, 0.5, 0.3975, 0.5, 0.3782, 0.4623, 0.3782, 0.5, 0.3975, 0.5391, 0.3975, 0.5377, 0.3782, 0.5, 0.3782, 0.5391, 0.3975, 0.5766, 0.3975, 0.5739, 0.3782, 0.5377, 0.3782, 0.5766, 0.3975, 0.6112, 0.3975, 0.6074, 0.3782, 0.5739, 0.3782, 0.6112, 0.3975, 0.6416, 0.3975, 0.6366, 0.3782, 0.6074, 0.3782, 0.3584, 0.3975, 0.3888, 0.3975, 0.3926, 0.3782, 0.3634, 0.3782, 0.3888, 0.3975, 0.4234, 0.3975, 0.4261, 0.3782, 0.3926, 0.3782, 0.4609, 0.3975, 0.5, 0.3975, 0.5, 0.3782, 0.4623, 0.3782, 0.4234, 0.3975, 0.4609, 0.3975, 0.4623, 0.3782, 0.4261, 0.3782, 0.4234, 0.5, 0.4609, 0.5, 0.4609, 0.3975, 0.4234, 0.3975, 0.4609, 0.5, 0.5, 0.5, 0.5, 0.3975, 0.4609, 0.3975, 0.3888, 0.5, 0.4234, 0.5, 0.4234, 0.3975, 0.3888, 0.3975, 0.3584, 0.5, 0.3888, 0.5, 0.3888, 0.3975, 0.3584, 0.3975, 0.6112, 0.5, 0.6416, 0.5, 0.6416, 0.3975, 0.6112, 0.3975, 0.5766, 0.5, 0.6112, 0.5, 0.6112, 0.3975, 0.5766, 0.3975, 0.5391, 0.5, 0.5766, 0.5, 0.5766, 0.3975, 0.5391, 0.3975, 0.5, 0.5, 0.5391, 0.5, 0.5391, 0.3975, 0.5, 0.3975, 0.4609, 0.5, 0.5, 0.5, 0.5, 0.3975, 0.4609, 0.3975, 0.4234, 0.5, 0.4609, 0.5, 0.4609, 0.3975, 0.4234, 0.3975, 0.3888, 0.5, 0.4234, 0.5, 0.4234, 0.3975, 0.3888, 0.3975, 0.3584, 0.5, 0.3888, 0.5, 0.3888, 0.3975, 0.3584, 0.3975, 0.3888, 0.5, 0.3584, 0.5, 0.3584, 0.3975, 0.3888, 0.3975, 0.4234, 0.5, 0.3888, 0.5, 0.3888, 0.3975, 0.4234, 0.3975, 0.4609, 0.5, 0.4234, 0.5, 0.4234, 0.3975, 0.4609, 0.3975, 0.5, 0.5, 0.4609, 0.5, 0.4609, 0.3975, 0.5, 0.3975, 0.5391, 0.5, 0.5, 0.5, 0.5, 0.3975, 0.5391, 0.3975, 0.5766, 0.5, 0.5391, 0.5, 0.5391, 0.3975, 0.5766, 0.3975, 0.6112, 0.5, 0.5766, 0.5, 0.5766, 0.3975, 0.6112, 0.3975, 0.6416, 0.5, 0.6112, 0.5, 0.6112, 0.3975, 0.6416, 0.3975, 0.3888, 0.5, 0.3584, 0.5, 0.3584, 0.3975, 0.3888, 0.3975, 0.4234, 0.5, 0.3888, 0.5, 0.3888, 0.3975, 0.4234, 0.3975, 0.4609, 0.5, 0.4234, 0.5, 0.4234, 0.3975, 0.4609, 0.3975, 0.5, 0.5, 0.4609, 0.5, 0.4609, 0.3975, 0.5, 0.3975, 0.5391, 0.5, 0.5, 0.5, 0.5, 0.3975, 0.5391, 0.3975, 0.5766, 0.5, 0.5391, 0.5, 0.5391, 0.3975, 0.5766, 0.3975, 0.6112, 0.5, 0.5766, 0.5, 0.5766, 0.3975, 0.6112, 0.3975, 0.6416, 0.5, 0.6112, 0.5, 0.6112, 0.3975, 0.6416, 0.3975, 0.6112, 0.5, 0.6416, 0.5, 0.6416, 0.3975, 0.6112, 0.3975, 0.5766, 0.5, 0.6112, 0.5, 0.6112, 0.3975, 0.5766, 0.3975, 0.5391, 0.5, 0.5766, 0.5, 0.5766, 0.3975, 0.5391, 0.3975, 0.5, 0.5, 0.5391, 0.5, 0.5391, 0.3975, 0.5, 0.3975, 0.3864, 0.5174, 0.3842, 0.5, 0.3864, 0.4826, 0.393, 0.4659, 0.4037, 0.4505, 0.4181, 0.437, 0.4357, 0.4259, 0.4557, 0.4177, 0.4774, 0.4126, 0.5, 0.4109, 0.5226, 0.4126, 0.5443, 0.4177, 0.5643, 0.4259, 0.5819, 0.437, 0.5963, 0.4505, 0.607, 0.4659, 0.6136, 0.4826, 0.6158, 0.5, 0.6136, 0.5174, 0.607, 0.5341, 0.5963, 0.5495, 0.5819, 0.563, 0.5643, 0.5741, 0.5443, 0.5823, 0.5226, 0.5874, 0.5, 0.5891, 0.4774, 0.5874, 0.4557, 0.5823, 0.4357, 0.5741, 0.4181, 0.563, 0.4037, 0.5495, 0.393, 0.5341, 0.3842, 0.5, 0.3864, 0.5174, 0.393, 0.5341, 0.4037, 0.5495, 0.4181, 0.563, 0.4357, 0.5741, 0.4557, 0.5823, 0.4774, 0.5874, 0.5, 0.5891, 0.5226, 0.5874, 0.5443, 0.5823, 0.5643, 0.5741, 0.5819, 0.563, 0.5963, 0.5495, 0.607, 0.5341, 0.6136, 0.5174, 0.6158, 0.5, 0.6136, 0.4826, 0.607, 0.4659, 0.5963, 0.4505, 0.5819, 0.437, 0.5643, 0.4259, 0.5443, 0.4177, 0.5226, 0.4126, 0.5, 0.4109, 0.4774, 0.4126, 0.4557, 0.4177, 0.4357, 0.4259, 0.4181, 0.437, 0.4037, 0.4505, 0.393, 0.4659, 0.3864, 0.4826])
me_cylinder.materials.append(mat_material_001)
me_cylinder.materials.append(mat_red)
me_cylinder.use_remesh_preserve_volume = False
me_cylinder.use_remesh_preserve_attributes = False
me_cylinder.use_mirror_vertex_groups = False
me_cylinder.update()
me_cube_002 = bpy.data.meshes.new('Cube.002')
me_cube_002.from_pydata([(-2.0, -2.0, -2.0), (-2.0, 2.0, -2.0), (2.0, 2.0, -2.0), (2.0, -2.0, -2.0), (-2.0, -2.0, 2.0), (-2.0, 2.0, 2.0), (2.0, 2.0, 2.0), (2.0, -2.0, 2.0)], [], [(4, 5, 1, 0), (5, 6, 2, 1), (6, 7, 3, 2), (7, 4, 0, 3), (0, 1, 2, 3), (7, 6, 5, 4)])
_uv = me_cube_002.uv_layers.new(name='UVMap')
_uv.uv.foreach_set('vector', [2.02, 0.0003265, 2.02, 1.017, 1.004, 1.017, 1.004, 0.0003265, -1.029, 1.017, -1.029, 0.0003262, -0.0127, 0.0003259, -0.0127, 1.017, 1.004, 1.017, -0.0127, 1.017, -0.0127, 0.0003262, 1.004, 0.0003262, 2.02, 2.033, 1.004, 2.033, 1.004, 1.017, 2.02, 1.017, 0.9911, 0.9828, 0.005004, 0.9828, 0.005004, -0.003387, 0.9911, -0.003387, -0.9811, -0.003387, 0.005004, -0.003387, 0.005004, 0.9828, -0.9811, 0.9828])
me_cube_002.materials.append(mat_block_texture)
me_cube_002.materials.append(mat_block_light)
me_cube_002.use_remesh_preserve_volume = False
me_cube_002.use_remesh_preserve_attributes = False
me_cube_002.use_mirror_vertex_groups = False
me_cube_002.update()
me_mask = bpy.data.meshes.new('mask')
me_mask.from_pydata([(-0.05442, 0.2202, -0.08515), (-0.05347, 0.1382, -0.2802), (-0.207, 0.1331, -0.3108), (-0.181, 0.1461, -0.08515), (-0.05067, 0.1208, -0.4678), (-0.05064, 0.09451, -0.6408), (-0.1675, 0.09122, -0.6409), (-0.1512, 0.1171, -0.3724), (-0.05674, 0.05916, -0.7972), (-0.03868, 0.0161, -0.9297), (-0.2346, 0.0139, -0.9326), (-0.2121, 0.05637, -0.7988), (-0.01581, -0.08635, 0.9445), (-0.02509, -0.03304, 0.8731), (-0.07622, -0.03455, 0.8727), (-0.04306, -0.08712, 0.9445), (0.005447, -0.03304, -1.026), (0.05288, -0.08635, -1.084), (-0.03974, -0.08712, -1.086), (-0.1668, -0.03455, -1.03), (-0.02994, 0.01517, 0.7424), (-0.04062, 0.05793, 0.6048), (-0.1426, 0.0548, 0.5981), (-0.1001, 0.01295, 0.7417), (-0.04607, 0.09744, 0.409), (-0.05443, 0.1339, 0.2827), (-0.1765, 0.1188, 0.2809), (-0.1546, 0.09376, 0.4012), (-0.05347, 0.2761, 0.1099), (-0.1776, 0.1491, 0.1099), (-0.3243, 0.009384, -0.9334), (-0.2703, -0.03766, -1.031), (-0.3737, -0.04077, -1.033), (-0.4141, 0.004868, -0.9342), (-0.1106, -0.03766, 0.8721), (-0.1512, 0.008439, 0.7404), (-0.2023, 0.003924, 0.7391), (-0.1449, -0.04077, 0.8714), (-0.2539, 0.111, 0.2809), (-0.2605, 0.1251, 0.1099), (-0.3434, 0.1171, 0.1099), (-0.3313, 0.1032, 0.2809), (-0.2655, 0.1303, -0.08515), (-0.2665, 0.1251, -0.2819), (-0.3444, 0.1171, -0.2639), (-0.35, 0.1222, -0.08515), (-0.25, 0.1096, -0.4237), (-0.2482, 0.08446, -0.6409), (-0.3289, 0.0777, -0.6409), (-0.3237, 0.1021, -0.4378), (-0.2914, 0.05062, -0.7993), (-0.3707, 0.04487, -0.7999), (-0.06124, -0.0887, 0.9445), (-0.07943, -0.09029, 0.9445), (-0.1059, -0.0887, -1.087), (-0.172, -0.09029, -1.089), (-0.2405, 0.04838, 0.5828), (-0.3213, 0.04195, 0.576), (-0.2398, 0.08621, 0.3969), (-0.3165, 0.07865, 0.3917), (0.3084, 0.1171, -0.2933), (0.3837, 0.1126, -0.2775), (0.3837, -0.06611, -0.2775), (0.3084, -0.06157, -0.2933), (-0.4645, -0.002467, -0.9332), (-0.4323, -0.04582, -1.033), (-0.4908, -0.05087, -1.034), (-0.5149, -0.009802, -0.9323), (-0.1756, -0.04582, 0.8702), (-0.2475, -0.003485, 0.7364), (-0.2927, -0.01089, 0.7336), (-0.2062, -0.05087, 0.869), (-0.3339, 0.06445, 0.4254), (-0.3315, 0.06697, 0.4137), (-0.4181, 0.0553, 0.449), (-0.4172, 0.05298, 0.4599), (-0.3876, 0.09045, 0.2931), (-0.4197, 0.1042, 0.1099), (-0.4961, 0.09122, 0.1099), (-0.4438, 0.0777, 0.3054), (-0.4279, 0.109, -0.08515), (-0.4197, 0.1042, -0.2742), (-0.4901, 0.09122, -0.3021), (-0.5057, 0.09578, -0.08515), (-0.3969, 0.0899, -0.4367), (-0.4096, 0.06672, -0.6408), (-0.4902, 0.05575, -0.6407), (-0.4607, 0.0777, -0.4286), (-0.4304, 0.03554, -0.7985), (-0.4901, 0.0262, -0.7971), (-0.09619, -0.09287, 0.9445), (-0.113, -0.09544, 0.9445), (-0.2304, -0.09287, -1.09), (-0.2888, -0.09544, -1.091), (-0.3562, 0.033, 0.5642), (-0.4053, 0.02406, 0.5958), (0.1632, 0.1171, -0.422), (0.1803, 0.1331, -0.3882), (0.1803, -0.04562, -0.3882), (0.1632, -0.06157, -0.422), (-0.5491, -0.06447, -1.033), (-0.5785, -0.02954, -0.9386), (-0.3471, -0.02957, 0.7409), (-0.2549, -0.06447, 0.8641), (-0.5316, 0.0262, 0.4716), (-0.5256, 0.02433, 0.4827), (-0.63, 0.05637, 0.1099), (-0.5938, 0.04487, 0.2975), (-0.5646, 0.05637, -0.3675), (-0.6422, 0.06025, -0.08515), (-0.633, 0.0262, -0.6407), (-0.5337, 0.04487, -0.3991), (-0.5984, 0.001073, -0.793), (-0.1426, -0.1024, 0.9445), (-0.3786, -0.1024, -1.093), (-0.4512, 0.001073, 0.6208), (0.4737, 0.0777, -0.4264), (0.3806, 0.09781, -0.4455), (0.3806, -0.08087, -0.4455), (0.4737, -0.101, -0.4264), (-0.5882, -0.08104, -1.04), (-0.6273, -0.0536, -0.9638), (-0.3801, -0.0536, 0.7459), (-0.29, -0.08104, 0.859), (-0.6147, -0.009802, 0.4704), (-0.6068, -0.01127, 0.4817), (-0.7353, 0.0139, 0.1099), (-0.6901, 0.004868, 0.2975), (-0.7399, 0.0139, -0.2802), (-0.7519, 0.01695, -0.08515), (-0.7389, -0.009802, -0.6407), (-0.6973, 0.004868, -0.4678), (-0.7077, -0.02954, -0.8058), (-0.167, -0.1108, 0.9445), (-0.4398, -0.1108, -1.094), (-0.5084, -0.02954, 0.622), (-0.6118, -0.09995, -1.049), (-0.6764, -0.08104, -0.9952), (-0.4015, -0.08104, 0.7463), (-0.3145, -0.09995, 0.8543), (-0.6405, -0.05087, 0.4704), (-0.6321, -0.05189, 0.4817), (-0.7724, -0.03455, 0.1099), (-0.7232, -0.04077, 0.2975), (-0.7983, -0.03455, -0.2802), (-0.7999, -0.03245, -0.08515), (-0.8088, -0.05087, -0.6407), (-0.7742, -0.04077, -0.4678), (-0.7835, -0.06447, -0.808), (-0.1846, -0.1205, 0.9445), (-0.477, -0.1205, -1.094), (-0.5282, -0.06447, 0.622), (-0.6243, -0.1205, -1.055), (-0.7128, -0.1108, -1.016), (-0.4161, -0.1108, 0.7463), (-0.3293, -0.1205, 0.8517), (-0.6435, -0.09544, 0.4704), (-0.6354, -0.09596, 0.4817), (-0.7725, -0.08712, 0.1099), (-0.7262, -0.09029, 0.2975), (-0.8175, -0.08712, -0.2802), (-0.8068, -0.08605, -0.08515), (-0.8486, -0.09544, -0.6407), (-0.821, -0.09029, -0.4678), (-0.8237, -0.1024, -0.8032), (-0.1952, -0.1309, 0.9445), (-0.4965, -0.1309, -1.094), (-0.5334, -0.1024, 0.622), (-0.6283, -0.1418, -1.057), (-0.7262, -0.1418, -1.023), (-0.4248, -0.1418, 0.7463), (-0.3364, -0.1418, 0.8503), (-0.642, -0.1418, 0.4704), (-0.6339, -0.1418, 0.4817), (-0.768, -0.1418, 0.1099), (-0.724, -0.1418, 0.2975), (-0.8215, -0.1418, -0.2802), (-0.8048, -0.1418, -0.08515), (-0.8619, -0.1418, -0.6407), (-0.8356, -0.1418, -0.4678), (-0.8363, -0.1418, -0.8012), (-0.1988, -0.1418, 0.9445), (-0.5025, -0.1418, -1.094), (-0.5336, -0.1418, 0.622), (0.08889, -0.08605, -1.083), (0.09666, -0.08612, -1.083), (0.1999, -0.08712, -1.083), (0.2413, -0.0887, -1.084), (0.2828, -0.09029, -1.085), (0.2945, -0.09119, -1.085), (0.3497, -0.09544, -1.087), (0.4045, -0.1024, -1.089), (0.4454, -0.1108, -1.09), (0.4726, -0.1205, -1.09), (0.4877, -0.1309, -1.09), (0.4921, -0.1418, -1.09), (0.05502, -0.08633, -1.084), (-0.0441, -0.08721, 0.9445), (-0.05975, -0.08857, 0.9445), (0.1884, -0.1418, 0.9445), (0.1848, -0.1309, 0.9445), (0.1741, -0.1205, 0.9445), (0.1565, -0.1108, 0.9445), (0.1322, -0.1024, 0.9445), (0.1025, -0.09544, 0.9445), (0.07488, -0.09119, 0.9445), (0.069, -0.09029, 0.9445), (0.05343, -0.08893, 0.9445), (0.05081, -0.0887, 0.9445), (0.03387, -0.08723, 0.9445), (0.03263, -0.08712, 0.9445), (-0.002568, -0.08612, 0.9445), (-0.005215, -0.08605, 0.9445), (-0.01518, -0.08633, 0.9445), (-0.5517, -0.1418, 0.5967), (0.5414, -0.1418, 0.5967), (0.5233, -0.1418, 0.622), (0.4139, -0.1418, 0.7463), (0.3256, -0.1418, 0.8504), (0.7479, -0.1418, -0.9983), (0.6251, -0.1418, -1.047), (0.621, -0.1205, -1.046), (0.7324, -0.1108, -0.9935), (0.4066, -0.1108, 0.7463), (0.318, -0.1205, 0.852), (0.6235, -0.1418, 0.4817), (0.6315, -0.1418, 0.4704), (0.6331, -0.09544, 0.4704), (0.6249, -0.09596, 0.4817), (0.7134, -0.1418, 0.2975), (0.7575, -0.1418, 0.1099), (0.762, -0.08712, 0.1099), (0.7157, -0.09029, 0.2975), (0.7943, -0.1418, -0.08515), (0.811, -0.1418, -0.2802), (0.807, -0.08712, -0.2802), (0.7963, -0.08605, -0.08515), (0.8251, -0.1418, -0.4678), (0.8515, -0.1418, -0.6407), (0.8381, -0.09544, -0.6407), (0.8106, -0.09029, -0.4678), (0.8286, -0.1418, -0.799), (0.8166, -0.1024, -0.8006), (0.5231, -0.1024, 0.622), (0.6069, -0.09995, -1.042), (0.689, -0.08104, -0.9774), (0.3934, -0.08104, 0.7463), (0.3033, -0.09995, 0.8545), (0.63, -0.05087, 0.4704), (0.6217, -0.05189, 0.4817), (0.762, -0.03455, 0.1099), (0.7127, -0.04077, 0.2975), (0.7879, -0.03455, -0.2802), (0.7894, -0.03245, -0.08515), (0.7983, -0.05087, -0.6407), (0.7638, -0.04077, -0.4678), (0.778, -0.06447, -0.8045), (0.5179, -0.06447, 0.622), (0.5809, -0.08104, -1.036), (0.6298, -0.0536, -0.9541), (0.3736, -0.0536, 0.746), (0.2796, -0.08104, 0.859), (0.6043, -0.009802, 0.4704), (0.5964, -0.01127, 0.4817), (0.7248, 0.0139, 0.1099), (0.6797, 0.004868, 0.2975), (0.7294, 0.0139, -0.2802), (0.7414, 0.01695, -0.08515), (0.7285, -0.009802, -0.6407), (0.6868, 0.004868, -0.4678), (0.7017, -0.02954, -0.8031), (0.4977, -0.02954, 0.622), (0.5399, -0.06447, -1.03), (0.5728, -0.02954, -0.9356), (0.3439, -0.02976, 0.7414), (0.2445, -0.06447, 0.8641), (0.5245, 0.0262, 0.4703), (0.5192, 0.02432, 0.4815), (0.6196, 0.05637, 0.1099), (0.5833, 0.04487, 0.2975), (0.5285, 0.05637, -0.3293), (0.6318, 0.06025, -0.08515), (0.6226, 0.0262, -0.6407), (0.5882, 0.04487, -0.3893), (0.5883, 0.001073, -0.793), (0.4532, 0.0008933, 0.6204), (0.483, -0.05087, -1.031), (0.5069, -0.009802, -0.9307), (0.2945, -0.01105, 0.7353), (0.1958, -0.05087, 0.869), (0.4405, 0.05513, 0.4382), (0.4398, 0.05278, 0.4502), (0.4857, 0.09122, 0.1099), (0.459, 0.07771, 0.2943), (0.4361, 0.09122, -0.2846), (0.4953, 0.09578, -0.08515), (0.4798, 0.05575, -0.6407), (0.4814, 0.0262, -0.7967), (0.4315, 0.0236, 0.5992), (0.31, 0.1021, -0.4482), (0.2385, 0.1096, -0.4351), (0.2385, -0.06908, -0.4351), (0.31, -0.07659, -0.4482), (0.4254, 0.002294, -0.9323), (0.4055, -0.04254, -1.03), (0.3889, -0.04077, -1.03), (0.408, 0.004868, -0.9327), (0.1452, -0.04254, 0.871), (0.2155, 0.001459, 0.7392), (0.1987, 0.004121, 0.74), (0.1345, -0.04077, 0.8714), (0.3535, 0.09883, 0.2785), (0.3597, 0.1126, 0.1099), (0.3329, 0.1171, 0.1099), (0.3311, 0.1033, 0.2751), (0.3669, 0.1176, -0.08515), (0.3395, 0.1222, -0.08515), (0.3474, 0.07385, -0.6409), (0.3192, 0.0777, -0.641), (0.3843, 0.04159, -0.7989), (0.3636, 0.04487, -0.7994), (0.3884, 0.03873, 0.5764), (0.3793, 0.04195, 0.5716), (0.3537, 0.07452, 0.3921), (0.3461, 0.07865, 0.376), (0.3334, 0.009384, -0.9314), (0.324, -0.03766, -1.028), (0.2591, -0.03455, -1.026), (0.2588, 0.0139, -0.9301), (0.06814, -0.03476, 0.8727), (0.1008, 0.01274, 0.7414), (0.09734, 0.01305, 0.7415), (0.06579, -0.03455, 0.8727), (0.1699, 0.1184, 0.2835), (0.1728, 0.1474, 0.1099), (0.1672, 0.1491, 0.1099), (0.1642, 0.1189, 0.2838), (0.1763, 0.145, -0.08515), (0.1839, 0.1325, -0.3847), (0.1705, 0.1461, -0.08515), (0.2385, 0.08446, -0.641), (0.1578, 0.09122, -0.6409), (0.2847, 0.05062, -0.7989), (0.2058, 0.05637, -0.7984), (0.1855, 0.05436, 0.5975), (0.1787, 0.0548, 0.5984), (0.195, 0.09325, 0.4063), (0.1893, 0.09376, 0.4075), (0.05295, 0.01674, -0.9287), (0.08548, -0.03259, -1.025), (0.07242, -0.03245, -1.025), (0.03747, 0.01695, -0.9286), (-0.000249, -0.03259, 0.8732), (0.004317, 0.01583, 0.7426), (-0.002679, 0.01604, 0.7426), (-0.005215, -0.03245, 0.8732), (0.05726, 0.1378, 0.2834), (0.0339, 0.278, 0.1099), (-0.005215, 0.2896, 0.1099), (-0.006957, 0.1392, 0.2834), (0.03946, 0.2222, -0.08515), (0.03701, 0.1402, -0.2878), (-0.005215, 0.1408, -0.2802), (-0.005215, 0.2279, -0.08515), (0.006561, 0.1218, -0.4646), (0.006186, 0.09546, -0.6407), (-0.005215, 0.09578, -0.6407), (-0.005215, 0.1222, -0.4678), (0.0178, 0.05998, -0.7967), (0.003665, 0.06025, -0.7966), (0.01332, 0.05884, 0.6064), (0.000885, 0.05914, 0.607), (0.09603, 0.09851, 0.4114), (0.08901, 0.09887, 0.4117), (0.4651, 0.005117, 0.5954), (0.433, 0.02886, 0.5723), (0.5155, -0.02625, 0.5967), (0.5366, -0.0622, 0.5967), (0.5415, -0.1012, 0.5967), (-0.5518, -0.1012, 0.5967), (-0.5469, -0.0622, 0.5967), (-0.5262, -0.02625, 0.5967), (-0.4646, 0.005267, 0.5959), (-0.4075, 0.02927, 0.5713), (-0.3582, 0.03867, 0.5445), (0.4361, -0.08746, -0.2846), (-0.2537, 0.1271, 0.1099), (-0.2585, 0.1316, -0.08515), (-0.2328, 0.08683, 0.3972), (-0.2476, 0.1117, 0.2809), (-0.147, 0.008809, 0.7405), (-0.2324, 0.04891, 0.5841), (-0.1077, -0.0374, 0.8721), (-0.2616, 0.1257, -0.2842), (-0.05162, 0.1342, 0.2828), (-0.05061, 0.2775, 0.1099), (-0.02391, -0.033, 0.8731), (-0.02832, 0.01522, 0.7424), (-0.03417, 0.01615, -0.9297), (0.009418, -0.033, -1.026), (-0.04795, 0.09458, -0.6408), (-0.05316, 0.05923, -0.7972), (-0.05061, 0.1384, -0.2802), (-0.04798, 0.1209, -0.4678), (-0.0515, 0.221, -0.08515), (-0.03806, 0.09752, 0.4091), (-0.03816, 0.058, 0.6049), (0.2444, 0.1239, -0.3302), (0.2444, -0.05474, -0.3302), (0.262, 0.1239, 0.1099), (0.2672, 0.1291, -0.08515), (0.255, 0.1303, -0.08515), (0.25, 0.1251, 0.1099), (0.2834, 0.08512, 0.3883), (0.2597, 0.11, 0.2788), (0.2476, 0.1111, 0.2795), (0.2729, 0.08621, 0.3903), (0.1553, 0.007941, 0.7406), (0.2934, 0.04745, 0.5831), (0.279, 0.04838, 0.585), (0.148, 0.008584, 0.7407), (0.1051, -0.03811, 0.872), (0.1001, -0.03766, 0.8721), (0.2337, 0.1251, -0.3364), (0.5882, -0.1338, -0.3893), (0.362, 0.07186, 0.4176), (0.3864, 0.04471, 0.548), (0.2337, -0.05359, -0.3364), (0.1839, -0.04617, -0.3847), (0.5285, -0.1223, -0.3293), (-0.4607, -0.1044, -0.4286), (-0.3969, -0.09218, -0.4367), (-0.3444, -0.06496, -0.2639), (-0.4197, -0.07791, -0.2742), (-0.3237, -0.07998, -0.4378), (-0.25, -0.07247, -0.4237), (-0.2105, 0.1326, -0.3091), (-0.207, -0.04901, -0.3108), (-0.2105, -0.04947, -0.3091), (-0.5337, -0.1372, -0.3991), (-0.4901, -0.09086, -0.3021), (-0.5646, -0.1257, -0.3675), (-0.1512, -0.06496, -0.3724), (-0.2665, -0.05699, -0.2819), (-0.2616, -0.05633, -0.2842), (-0.07819, -0.03473, 0.8727), (-0.103, 0.0127, 0.7417), (-0.181, 0.1184, 0.2809), (-0.1823, 0.1477, 0.1099), (-0.1858, 0.1452, -0.08515), (-0.1483, 0.05444, 0.5973), (-0.1594, 0.09333, 0.4009), (-0.2403, 0.05469, 0.5518), (-0.2398, 0.08339, 0.4107), (-0.3158, 0.07592, 0.4048), (-0.309, 0.04808, 0.5384), (-0.03776, 0.06452, 0.5797), (-0.04533, 0.0945, 0.4242), (-0.1532, 0.09087, 0.416), (-0.1396, 0.06131, 0.5672), (-0.1454, 0.06093, 0.5663), (-0.1582, 0.09044, 0.4157), (-0.2327, 0.08401, 0.4112), (-0.2321, 0.05523, 0.5531), (0.09024, 0.06577, 0.5744), (0.08912, 0.09591, 0.4262), (-0.03736, 0.09458, 0.4243), (-0.03017, 0.0646, 0.5793), (0.1938, 0.06131, 0.5666), (0.1897, 0.09087, 0.4217), (0.09616, 0.09556, 0.4259), (0.09748, 0.06546, 0.5739), (0.2684, 0.05469, 0.5506), (0.2725, 0.08339, 0.4046), (0.1954, 0.09036, 0.4205), (0.1989, 0.06085, 0.5655), (0.3421, 0.04808, 0.5234), (0.3431, 0.07592, 0.3969), (0.2827, 0.08232, 0.4035), (0.2791, 0.05374, 0.5467)], [], [(0, 1, 2, 3), (4, 5, 6, 7), (8, 9, 10, 11), (12, 13, 14, 15), (16, 17, 18, 19), (20, 21, 22, 23), (24, 25, 26, 27), (28, 0, 3, 29), (1, 4, 7, 2), (5, 8, 11, 6), (9, 16, 19, 10), (13, 20, 23, 14), (25, 28, 29, 26), (30, 31, 32, 33), (34, 35, 36, 37), (38, 39, 40, 41), (42, 43, 44, 45), (46, 47, 48, 49), (50, 30, 33, 51), (52, 34, 37, 53), (31, 54, 55, 32), (35, 56, 57, 36), (58, 38, 41, 59), (39, 42, 45, 40), (60, 61, 62, 63), (47, 50, 51, 48), (64, 65, 66, 67), (68, 69, 70, 71), (72, 73, 74, 75), (76, 77, 78, 79), (80, 81, 82, 83), (84, 85, 86, 87), (88, 64, 67, 89), (90, 68, 71, 91), (65, 92, 93, 66), (69, 94, 95, 70), (73, 76, 79, 74), (77, 80, 83, 78), (96, 97, 98, 99), (85, 88, 89, 86), (67, 66, 100, 101), (71, 70, 102, 103), (75, 74, 104, 105), (79, 78, 106, 107), (83, 82, 108, 109), (87, 86, 110, 111), (89, 67, 101, 112), (91, 71, 103, 113), (66, 93, 114, 100), (70, 95, 115, 102), (74, 79, 107, 104), (78, 83, 109, 106), (116, 117, 118, 119), (86, 89, 112, 110), (101, 100, 120, 121), (103, 102, 122, 123), (105, 104, 124, 125), (107, 106, 126, 127), (109, 108, 128, 129), (111, 110, 130, 131), (112, 101, 121, 132), (113, 103, 123, 133), (100, 114, 134, 120), (102, 115, 135, 122), (104, 107, 127, 124), (106, 109, 129, 126), (108, 111, 131, 128), (110, 112, 132, 130), (121, 120, 136, 137), (123, 122, 138, 139), (125, 124, 140, 141), (127, 126, 142, 143), (129, 128, 144, 145), (131, 130, 146, 147), (132, 121, 137, 148), (133, 123, 139, 149), (120, 134, 150, 136), (122, 135, 151, 138), (124, 127, 143, 140), (126, 129, 145, 142), (128, 131, 147, 144), (130, 132, 148, 146), (137, 136, 152, 153), (139, 138, 154, 155), (141, 140, 156, 157), (143, 142, 158, 159), (145, 144, 160, 161), (147, 146, 162, 163), (148, 137, 153, 164), (149, 139, 155, 165), (136, 150, 166, 152), (138, 151, 167, 154), (140, 143, 159, 156), (142, 145, 161, 158), (144, 147, 163, 160), (146, 148, 164, 162), (153, 152, 168, 169), (155, 154, 170, 171), (157, 156, 172, 173), (159, 158, 174, 175), (161, 160, 176, 177), (163, 162, 178, 179), (164, 153, 169, 180), (165, 155, 171, 181), (152, 166, 182, 168), (154, 167, 183, 170), (156, 159, 175, 172), (158, 161, 177, 174), (160, 163, 179, 176), (162, 164, 180, 178), (219, 220, 221, 222), (218, 217, 223, 224), (225, 226, 227, 228), (229, 230, 231, 232), (233, 234, 235, 236), (237, 238, 239, 240), (241, 219, 222, 242), (199, 218, 224, 200), (220, 195, 194, 221), (217, 216, 243, 223), (226, 229, 232, 227), (230, 233, 236, 231), (234, 237, 240, 235), (238, 241, 242, 239), (222, 221, 244, 245), (224, 223, 246, 247), (228, 227, 248, 249), (232, 231, 250, 251), (236, 235, 252, 253), (240, 239, 254, 255), (242, 222, 245, 256), (200, 224, 247, 201), (221, 194, 193, 244), (223, 243, 257, 246), (227, 232, 251, 248), (231, 236, 253, 250), (235, 240, 255, 252), (239, 242, 256, 254), (245, 244, 258, 259), (247, 246, 260, 261), (249, 248, 262, 263), (251, 250, 264, 265), (253, 252, 266, 267), (255, 254, 268, 269), (256, 245, 259, 270), (201, 247, 261, 202), (244, 193, 192, 258), (246, 257, 271, 260), (248, 251, 265, 262), (250, 253, 267, 264), (252, 255, 269, 266), (254, 256, 270, 268), (259, 258, 272, 273), (261, 260, 274, 275), (263, 262, 276, 277), (265, 264, 278, 279), (267, 266, 280, 281), (269, 268, 282, 283), (270, 259, 273, 284), (202, 261, 275, 203), (258, 192, 191, 272), (260, 271, 285, 274), (262, 265, 279, 276), (264, 267, 281, 278), (266, 269, 283, 280), (268, 270, 284, 282), (273, 272, 286, 287), (275, 274, 288, 289), (277, 276, 290, 291), (279, 278, 292, 293), (281, 280, 294, 295), (283, 282, 296, 116), (284, 273, 287, 297), (203, 275, 289, 204), (272, 191, 190, 286), (274, 285, 298, 288), (276, 279, 293, 290), (278, 281, 295, 292), (299, 300, 301, 302), (282, 284, 297, 296), (303, 304, 305, 306), (307, 308, 309, 310), (311, 312, 313, 314), (315, 61, 60, 316), (117, 317, 318, 299), (319, 303, 306, 320), (205, 307, 310, 206), (304, 189, 188, 305), (308, 321, 322, 309), (323, 311, 314, 324), (312, 315, 316, 313), (300, 96, 99, 301), (317, 319, 320, 318), (325, 326, 327, 328), (329, 330, 331, 332), (333, 334, 335, 336), (337, 338, 97, 339), (300, 340, 341, 96), (342, 325, 328, 343), (209, 329, 332, 210), (326, 187, 186, 327), (330, 344, 345, 331), (346, 333, 336, 347), (334, 337, 339, 335), (117, 299, 302, 118), (340, 342, 343, 341), (348, 349, 350, 351), (352, 353, 354, 355), (356, 357, 358, 359), (360, 361, 362, 363), (364, 365, 366, 367), (368, 348, 351, 369), (211, 352, 355, 212), (349, 185, 184, 350), (353, 370, 371, 354), (372, 356, 359, 373), (357, 360, 363, 358), (361, 364, 367, 362), (365, 368, 369, 366), (285, 374, 375, 298), (271, 376, 374, 285), (257, 377, 376, 271), (243, 378, 377, 257), (216, 215, 378, 243), (173, 225, 215, 214), (167, 379, 214, 183), (151, 380, 379, 167), (135, 381, 380, 151), (115, 382, 381, 135), (95, 383, 382, 115), (94, 384, 383, 95), (6, 11, 50, 47), (61, 294, 385, 62), (386, 387, 42, 39), (388, 389, 38, 58), (390, 391, 56, 35), (19, 18, 54, 31), (198, 392, 34, 52), (11, 10, 30, 50), (7, 6, 47, 46), (387, 393, 43, 42), (389, 386, 39, 38), (392, 390, 35, 34), (10, 19, 31, 30), (394, 395, 28, 25), (396, 397, 20, 13), (398, 399, 16, 9), (400, 401, 8, 5), (402, 403, 4, 1), (0, 28, 395, 404), (405, 394, 25, 24), (397, 406, 21, 20), (399, 196, 17, 16), (213, 396, 13, 12), (401, 398, 9, 8), (403, 400, 5, 4), (1, 0, 404, 402), (318, 320, 342, 340), (407, 60, 63, 408), (409, 410, 411, 412), (413, 414, 415, 416), (417, 418, 419, 420), (305, 188, 187, 326), (207, 421, 422, 208), (320, 306, 325, 342), (299, 318, 340, 300), (410, 407, 423, 411), (414, 409, 412, 415), (421, 417, 420, 422), (306, 305, 326, 325), (48, 51, 88, 85), (283, 116, 119, 424), (40, 45, 80, 77), (59, 41, 76, 73), (36, 57, 94, 69), (32, 55, 92, 65), (53, 37, 68, 90), (51, 33, 64, 88), (49, 48, 85, 84), (45, 44, 81, 80), (41, 40, 77, 76), (37, 36, 69, 68), (33, 32, 65, 64), (374, 277, 291, 375), (376, 263, 277, 374), (377, 249, 263, 376), (378, 228, 249, 377), (215, 225, 228, 378), (379, 157, 173, 214), (380, 141, 157, 379), (381, 125, 141, 380), (382, 105, 125, 381), (383, 75, 105, 382), (384, 72, 75, 383), (375, 291, 425, 426), (298, 375, 426, 321), (296, 297, 319, 317), (338, 423, 427, 428), (292, 295, 315, 312), (290, 293, 311, 323), (288, 298, 321, 308), (286, 190, 189, 304), (204, 289, 307, 205), (297, 287, 303, 319), (116, 296, 317, 117), (295, 294, 61, 315), (293, 292, 312, 311), (291, 290, 323, 425), (289, 288, 308, 307), (287, 286, 304, 303), (294, 280, 429, 385), (280, 283, 424, 429), (84, 87, 430, 431), (81, 44, 432, 433), (46, 49, 434, 435), (436, 2, 437, 438), (87, 111, 439, 430), (108, 82, 440, 441), (111, 108, 441, 439), (49, 84, 431, 434), (82, 81, 433, 440), (7, 46, 435, 442), (44, 43, 443, 432), (2, 7, 442, 437), (43, 393, 444, 443), (445, 446, 390, 392), (447, 448, 386, 389), (449, 436, 393, 387), (197, 445, 392, 198), (446, 450, 391, 390), (451, 447, 389, 388), (448, 449, 387, 386), (29, 3, 449, 448), (27, 26, 447, 451), (23, 22, 450, 446), (15, 14, 445, 197), (3, 2, 436, 449), (26, 29, 448, 447), (14, 23, 446, 445), (393, 436, 438, 444), (363, 362, 402, 404), (367, 366, 400, 403), (369, 351, 398, 401), (212, 355, 396, 213), (350, 184, 196, 399), (354, 371, 406, 397), (373, 359, 394, 405), (358, 363, 404, 395), (362, 367, 403, 402), (366, 369, 401, 400), (351, 350, 399, 398), (355, 354, 397, 396), (359, 358, 395, 394), (341, 343, 368, 365), (97, 96, 364, 361), (335, 339, 360, 357), (347, 336, 356, 372), (331, 345, 370, 353), (327, 186, 185, 349), (210, 332, 352, 211), (343, 328, 348, 368), (96, 341, 365, 364), (339, 97, 361, 360), (336, 335, 357, 356), (332, 331, 353, 352), (328, 327, 349, 348), (97, 338, 428, 98), (412, 411, 337, 334), (416, 415, 333, 346), (420, 419, 344, 330), (208, 422, 329, 209), (411, 423, 338, 337), (415, 412, 334, 333), (422, 420, 330, 329), (310, 309, 417, 421), (314, 313, 409, 414), (316, 60, 407, 410), (206, 310, 421, 207), (309, 322, 418, 417), (324, 314, 414, 413), (313, 316, 410, 409), (423, 407, 408, 427), (452, 453, 454, 455), (456, 457, 458, 459), (460, 461, 462, 463), (464, 465, 466, 467), (468, 469, 470, 471), (472, 473, 474, 475), (476, 477, 478, 479), (457, 24, 27, 458), (453, 58, 59, 454), (425, 323, 324, 477), (474, 346, 347, 469), (470, 372, 373, 465), (370, 471, 464, 371), (344, 475, 468, 345), (321, 426, 476, 322), (56, 452, 455, 57), (21, 456, 459, 22), (391, 463, 452, 56), (462, 388, 58, 453), (406, 467, 456, 21), (466, 405, 24, 457), (418, 479, 472, 419), (478, 413, 416, 473), (57, 455, 384, 94), (454, 59, 73, 72), (455, 454, 72, 384), (479, 478, 473, 472), (467, 466, 457, 456), (463, 462, 453, 452), (471, 470, 465, 464), (475, 474, 469, 468), (426, 425, 477, 476), (461, 451, 388, 462), (450, 460, 463, 391), (22, 459, 460, 450), (458, 27, 451, 461), (459, 458, 461, 460), (465, 373, 405, 466), (371, 464, 467, 406), (345, 468, 471, 370), (469, 347, 372, 470), (419, 472, 475, 344), (473, 416, 346, 474), (477, 324, 413, 478), (322, 476, 479, 418), (210, 211, 212, 213, 12, 15, 197, 198, 52, 53, 90, 91, 113, 133, 149, 165, 181, 199, 200, 201, 202, 203, 204, 205, 206, 207, 208, 209), (184, 185, 186, 187, 188, 189, 190, 191, 192, 193, 194, 195, 182, 166, 150, 134, 114, 93, 92, 55, 54, 18, 17, 196), (180, 169, 168, 182, 195, 220, 219, 241, 238, 237, 234, 233, 230, 229, 226, 225, 173, 172, 175, 174, 177, 176, 179, 178), (216, 217, 218, 199, 181, 171, 170, 183, 214, 215)])
me_mask.polygons.foreach_set('use_smooth', [True] * 431)
me_mask.polygons.foreach_set('material_index', [0, 0, 0, 0, 0, 0, 0, 0, 0, 0, 0, 0, 0, 0, 0, 0, 0, 0, 0, 0, 0, 0, 0, 0, 0, 0, 0, 0, 0, 0, 0, 0, 0, 0, 0, 0, 0, 0, 0, 0, 0, 0, 0, 0, 0, 0, 0, 0, 0, 0, 0, 0, 0, 0, 0, 0, 0, 0, 0, 0, 0, 0, 0, 0, 0, 0, 0, 0, 0, 0, 0, 0, 0, 0, 0, 0, 0, 0, 0, 0, 0, 0, 0, 0, 0, 0, 0, 0, 0, 0, 0, 0, 0, 0, 0, 0, 0, 0, 0, 0, 0, 0, 0, 0, 0, 0, 0, 0, 0, 0, 0, 0, 0, 0, 0, 0, 0, 0, 0, 0, 0, 0, 0, 0, 0, 0, 0, 0, 0, 0, 0, 0, 0, 0, 0, 0, 0, 0, 0, 0, 0, 0, 0, 0, 0, 0, 0, 0, 0, 0, 0, 0, 0, 0, 0, 0, 0, 0, 0, 0, 0, 0, 0, 0, 0, 0, 0, 0, 0, 0, 0, 0, 0, 0, 0, 0, 0, 0, 0, 0, 0, 0, 0, 0, 0, 0, 0, 0, 0, 0, 0, 0, 0, 0, 0, 0, 0, 0, 0, 0, 0, 0, 0, 0, 0, 0, 0, 0, 0, 0, 0, 0, 0, 0, 0, 0, 0, 0, 0, 0, 0, 0, 0, 0, 0, 0, 0, 0, 0, 0, 0, 0, 0, 0, 0, 0, 0, 0, 0, 0, 0, 0, 0, 0, 0, 0, 0, 0, 0, 0, 0, 0, 0, 0, 0, 0, 0, 0, 0, 0, 0, 0, 0, 0, 0, 0, 0, 0, 0, 0, 0, 0, 0, 0, 0, 0, 0, 0, 0, 0, 0, 0, 0, 0, 0, 0, 0, 0, 0, 0, 0, 0, 0, 0, 0, 0, 0, 0, 0, 0, 0, 0, 0, 0, 0, 0, 0, 0, 0, 0, 0, 0, 0, 0, 0, 0, 0, 0, 0, 0, 0, 0, 0, 0, 0, 0, 0, 0, 0, 0, 0, 0, 0, 0, 0, 0, 0, 0, 0, 0, 0, 0, 0, 0, 0, 0, 0, 0, 0, 0, 0, 0, 0, 0, 0, 0, 0, 0, 0, 0, 0, 0, 0, 0, 0, 0, 0, 0, 0, 0, 0, 0, 0, 0, 0, 0, 0, 0, 0, 0, 0, 0, 1, 1, 1, 1, 1, 1, 1, 2, 2, 2, 2, 2, 2, 2, 2, 2, 2, 2, 2, 2, 2, 2, 2, 2, 2, 2, 2, 2, 2, 2, 2, 2, 2, 2, 2, 2, 2, 2, 2, 2, 2, 2, 2, 2, 2, 0, 0, 0, 0])
_k = set([(62, 63), (62, 385), (63, 408), (98, 99), (98, 428), (99, 301), (118, 119), (118, 302), (119, 424), (301, 302), (385, 429), (408, 427), (424, 429), (427, 428), (430, 431), (430, 439), (431, 434), (432, 433), (432, 443), (433, 440), (434, 435), (435, 442), (437, 438), (437, 442), (438, 444), (439, 441), (440, 441), (443, 444)])
me_mask.attributes.new('sharp_edge', 'BOOLEAN', 'EDGE').data.foreach_set('value', [ (min(e.vertices), max(e.vertices)) in _k for e in me_mask.edges])
me_mask.materials.append(mat_hud)
me_mask.materials.append(mat_t_nder)
me_mask.materials.append(mat_svart)
me_mask.use_remesh_preserve_volume = False
me_mask.use_remesh_preserve_attributes = False
me_mask.use_mirror_vertex_groups = False
me_mask.update()
me_skybox_001 = bpy.data.meshes.new('skybox.001')
me_skybox_001.from_pydata([(-14.5, 14.5, 14.5), (-14.5, 14.5, -14.5), (-14.5, -14.5, -14.5), (-14.5, -14.5, 14.5), (14.5, 14.5, -14.5), (14.5, -14.5, -14.5), (14.5, 14.5, 14.5), (14.5, -14.5, 14.5)], [], [(0, 3, 2, 1), (1, 2, 5, 4), (4, 5, 7, 6), (6, 7, 3, 0), (3, 7, 5, 2), (1, 4, 6, 0)])
me_skybox_001.polygons.foreach_set('material_index', [0, 0, 0, 0, 2, 1])
_uv = me_skybox_001.uv_layers.new(name='UVMap')
_uv.uv.foreach_set('vector', [-1.018, 1.999, -1.018, 0.9907, -0.009422, 0.9907, -0.009422, 1.999, -0.009422, 1.999, -0.009422, 0.9907, 0.999, 0.9907, 0.999, 1.999, 0.999, 1.999, 0.999, 0.9907, 2.007, 0.9907, 2.007, 1.999, 2.007, 1.999, 2.007, 0.9907, 3.016, 0.9907, 3.016, 1.999, 0.000401, 4.0, 4.0, 4.0, 4.0, 0.0004, 0.0004, 0.0004, 0.2425, -0.1752, 1.156, 0.251, 0.7302, 1.165, -0.1837, 0.7388])
me_skybox_001.materials.append(mat_walls_002)
me_skybox_001.materials.append(mat_roof_001)
me_skybox_001.materials.append(mat_floor_003)
me_skybox_001.use_remesh_preserve_volume = False
me_skybox_001.use_remesh_preserve_attributes = False
me_skybox_001.use_mirror_vertex_groups = False
me_skybox_001.update()
me_cube = bpy.data.meshes.new('Cube')
me_cube.from_pydata([(-2.0, -2.0, -1.0), (-2.0, 2.0, -1.0), (2.0, 2.0, -1.0), (2.0, -2.0, -1.0), (-2.0, -2.0, 1.0), (-2.0, 2.0, 1.0), (2.0, 2.0, 1.0), (2.0, -2.0, 1.0)], [], [(4, 5, 1, 0), (5, 6, 2, 1), (6, 7, 3, 2), (7, 4, 0, 3), (0, 1, 2, 3), (7, 6, 5, 4)])
_uv = me_cube.uv_layers.new(name='UVMap')
_uv.uv.foreach_set('vector', [0.506, -1.03, 0.506, -0.006, -0.006, -0.006, -0.006, -1.03, -0.518, 1.018, -0.518, -0.006, -0.006, -0.006, -0.006, 1.018, 1.018, 1.018, 1.018, -0.006, 1.53, -0.006, 1.53, 1.018, 1.018, 1.53, -0.006, 1.53, -0.006, 1.018, 1.018, 1.018, 1.018, 1.018, -0.006, 1.018, -0.006, -0.006, 1.018, -0.006, -1.03, -1.03, -0.006, -1.03, -0.006, -0.006, -1.03, -0.006])
me_cube.materials.append(mat_block_texture)
me_cube.use_remesh_preserve_volume = False
me_cube.use_remesh_preserve_attributes = False
me_cube.use_mirror_vertex_groups = False
me_cube.update()

# ---- objects
ob_pelare_035 = bpy.data.objects.new('pelare.035', me_cylinder)
ob_pelare_034 = bpy.data.objects.new('pelare.034', me_cylinder)
ob_pelare_033 = bpy.data.objects.new('pelare.033', me_cylinder)
ob_pelare_032 = bpy.data.objects.new('pelare.032', me_cylinder)
ob_pelare_031 = bpy.data.objects.new('pelare.031', me_cylinder)
ob_pelare_030 = bpy.data.objects.new('pelare.030', me_cylinder)
ob_pelare_029 = bpy.data.objects.new('pelare.029', me_cylinder)
ob_pelare_028 = bpy.data.objects.new('pelare.028', me_cylinder)
ob_pelare_027 = bpy.data.objects.new('pelare.027', me_cylinder)
ob_pelare_026 = bpy.data.objects.new('pelare.026', me_cylinder)
ob_pelare_025 = bpy.data.objects.new('pelare.025', me_cylinder)
ob_pelare_024 = bpy.data.objects.new('pelare.024', me_cylinder)
ob_pelare_023 = bpy.data.objects.new('pelare.023', me_cylinder)
ob_pelare_022 = bpy.data.objects.new('pelare.022', me_cylinder)
ob_pelare_021 = bpy.data.objects.new('pelare.021', me_cylinder)
ob_pelare_020 = bpy.data.objects.new('pelare.020', me_cylinder)
ob_pelare_019 = bpy.data.objects.new('pelare.019', me_cylinder)
ob_pelare_018 = bpy.data.objects.new('pelare.018', me_cylinder)
ob_pelare_017 = bpy.data.objects.new('pelare.017', me_cylinder)
ob_pelare_016 = bpy.data.objects.new('pelare.016', me_cylinder)
ob_pelare_015 = bpy.data.objects.new('pelare.015', me_cylinder)
ob_pelare_014 = bpy.data.objects.new('pelare.014', me_cylinder)
ob_pelare_013 = bpy.data.objects.new('pelare.013', me_cylinder)
ob_pelare_012 = bpy.data.objects.new('pelare.012', me_cylinder)
ob_pelare_011 = bpy.data.objects.new('pelare.011', me_cylinder)
ob_pelare_010 = bpy.data.objects.new('pelare.010', me_cylinder)
ob_pelare_009 = bpy.data.objects.new('pelare.009', me_cylinder)
ob_pelare_008 = bpy.data.objects.new('pelare.008', me_cylinder)
ob_pelare_007 = bpy.data.objects.new('pelare.007', me_cylinder)
ob_pelare_006 = bpy.data.objects.new('pelare.006', me_cylinder)
ob_pelare_005 = bpy.data.objects.new('pelare.005', me_cylinder)
ob_pelare_004 = bpy.data.objects.new('pelare.004', me_cylinder)
ob_pelare_003 = bpy.data.objects.new('pelare.003', me_cylinder)
ob_pelare_002 = bpy.data.objects.new('pelare.002', me_cylinder)
ob_pelare_001 = bpy.data.objects.new('pelare.001', me_cylinder)
ob_pelare = bpy.data.objects.new('pelare', me_cylinder)
ob_point = bpy.data.objects.new('Point', light_point)
ob_bigblock_128 = bpy.data.objects.new('bigblock.128', me_cube_002)
ob_bigblock_127 = bpy.data.objects.new('bigblock.127', me_cube_002)
ob_mask_003 = bpy.data.objects.new('mask.003', me_mask)
ob_mask_002 = bpy.data.objects.new('mask.002', me_mask)
ob_mask_001 = bpy.data.objects.new('mask.001', me_mask)
ob_camera = bpy.data.objects.new('Camera', cam_camera_001)
ob_mask_039 = bpy.data.objects.new('mask.039', me_mask)
ob_mask_021 = bpy.data.objects.new('mask.021', me_mask)
ob_mask_008 = bpy.data.objects.new('mask.008', me_mask)
ob_mask_007 = bpy.data.objects.new('mask.007', me_mask)
ob_mask_035 = bpy.data.objects.new('mask.035', me_mask)
ob_mask_031 = bpy.data.objects.new('mask.031', me_mask)
ob_mask_026 = bpy.data.objects.new('mask.026', me_mask)
ob_mask_019 = bpy.data.objects.new('mask.019', me_mask)
ob_mask_004 = bpy.data.objects.new('mask.004', me_mask)
ob_bigblock = bpy.data.objects.new('bigblock', me_cube_002)
ob_bigblock_126 = bpy.data.objects.new('bigblock.126', me_cube_002)
ob_bigblock_125 = bpy.data.objects.new('bigblock.125', me_cube_002)
ob_bigblock_124 = bpy.data.objects.new('bigblock.124', me_cube_002)
ob_bigblock_123 = bpy.data.objects.new('bigblock.123', me_cube_002)
ob_bigblock_122 = bpy.data.objects.new('bigblock.122', me_cube_002)
ob_bigblock_121 = bpy.data.objects.new('bigblock.121', me_cube_002)
ob_bigblock_120 = bpy.data.objects.new('bigblock.120', me_cube_002)
ob_bigblock_119 = bpy.data.objects.new('bigblock.119', me_cube_002)
ob_bigblock_118 = bpy.data.objects.new('bigblock.118', me_cube_002)
ob_bigblock_115 = bpy.data.objects.new('bigblock.115', me_cube_002)
ob_bigblock_114 = bpy.data.objects.new('bigblock.114', me_cube_002)
ob_bigblock_113 = bpy.data.objects.new('bigblock.113', me_cube_002)
ob_bigblock_110 = bpy.data.objects.new('bigblock.110', me_cube_002)
ob_bigblock_109 = bpy.data.objects.new('bigblock.109', me_cube_002)
ob_bigblock_108 = bpy.data.objects.new('bigblock.108', me_cube_002)
ob_bigblock_107 = bpy.data.objects.new('bigblock.107', me_cube_002)
ob_bigblock_106 = bpy.data.objects.new('bigblock.106', me_cube_002)
ob_bigblock_105 = bpy.data.objects.new('bigblock.105', me_cube_002)
ob_bigblock_102 = bpy.data.objects.new('bigblock.102', me_cube_002)
ob_bigblock_101 = bpy.data.objects.new('bigblock.101', me_cube_002)
ob_bigblock_100 = bpy.data.objects.new('bigblock.100', me_cube_002)
ob_bigblock_097 = bpy.data.objects.new('bigblock.097', me_cube_002)
ob_bigblock_096 = bpy.data.objects.new('bigblock.096', me_cube_002)
ob_bigblock_095 = bpy.data.objects.new('bigblock.095', me_cube_002)
ob_bigblock_094 = bpy.data.objects.new('bigblock.094', me_cube_002)
ob_bigblock_093 = bpy.data.objects.new('bigblock.093', me_cube_002)
ob_bigblock_092 = bpy.data.objects.new('bigblock.092', me_cube_002)
ob_bigblock_091 = bpy.data.objects.new('bigblock.091', me_cube_002)
ob_bigblock_090 = bpy.data.objects.new('bigblock.090', me_cube_002)
ob_bigblock_089 = bpy.data.objects.new('bigblock.089', me_cube_002)
ob_bigblock_088 = bpy.data.objects.new('bigblock.088', me_cube_002)
ob_bigblock_087 = bpy.data.objects.new('bigblock.087', me_cube_002)
ob_bigblock_086 = bpy.data.objects.new('bigblock.086', me_cube_002)
ob_bigblock_085 = bpy.data.objects.new('bigblock.085', me_cube_002)
ob_bigblock_084 = bpy.data.objects.new('bigblock.084', me_cube_002)
ob_bigblock_083 = bpy.data.objects.new('bigblock.083', me_cube_002)
ob_bigblock_082 = bpy.data.objects.new('bigblock.082', me_cube_002)
ob_bigblock_081 = bpy.data.objects.new('bigblock.081', me_cube_002)
ob_bigblock_080 = bpy.data.objects.new('bigblock.080', me_cube_002)
ob_bigblock_079 = bpy.data.objects.new('bigblock.079', me_cube_002)
ob_bigblock_078 = bpy.data.objects.new('bigblock.078', me_cube_002)
ob_bigblock_075 = bpy.data.objects.new('bigblock.075', me_cube_002)
ob_bigblock_074 = bpy.data.objects.new('bigblock.074', me_cube_002)
ob_bigblock_073 = bpy.data.objects.new('bigblock.073', me_cube_002)
ob_bigblock_070 = bpy.data.objects.new('bigblock.070', me_cube_002)
ob_bigblock_069 = bpy.data.objects.new('bigblock.069', me_cube_002)
ob_bigblock_068 = bpy.data.objects.new('bigblock.068', me_cube_002)
ob_bigblock_067 = bpy.data.objects.new('bigblock.067', me_cube_002)
ob_bigblock_066 = bpy.data.objects.new('bigblock.066', me_cube_002)
ob_bigblock_065 = bpy.data.objects.new('bigblock.065', me_cube_002)
ob_bigblock_062 = bpy.data.objects.new('bigblock.062', me_cube_002)
ob_bigblock_061 = bpy.data.objects.new('bigblock.061', me_cube_002)
ob_bigblock_060 = bpy.data.objects.new('bigblock.060', me_cube_002)
ob_bigblock_057 = bpy.data.objects.new('bigblock.057', me_cube_002)
ob_bigblock_056 = bpy.data.objects.new('bigblock.056', me_cube_002)
ob_bigblock_055 = bpy.data.objects.new('bigblock.055', me_cube_002)
ob_bigblock_054 = bpy.data.objects.new('bigblock.054', me_cube_002)
ob_bigblock_053 = bpy.data.objects.new('bigblock.053', me_cube_002)
ob_bigblock_052 = bpy.data.objects.new('bigblock.052', me_cube_002)
ob_bigblock_051 = bpy.data.objects.new('bigblock.051', me_cube_002)
ob_bigblock_050 = bpy.data.objects.new('bigblock.050', me_cube_002)
ob_bigblock_049 = bpy.data.objects.new('bigblock.049', me_cube_002)
ob_bigblock_048 = bpy.data.objects.new('bigblock.048', me_cube_002)
ob_bigblock_047 = bpy.data.objects.new('bigblock.047', me_cube_002)
ob_bigblock_046 = bpy.data.objects.new('bigblock.046', me_cube_002)
ob_bigblock_045 = bpy.data.objects.new('bigblock.045', me_cube_002)
ob_bigblock_044 = bpy.data.objects.new('bigblock.044', me_cube_002)
ob_bigblock_043 = bpy.data.objects.new('bigblock.043', me_cube_002)
ob_bigblock_042 = bpy.data.objects.new('bigblock.042', me_cube_002)
ob_bigblock_041 = bpy.data.objects.new('bigblock.041', me_cube_002)
ob_bigblock_040 = bpy.data.objects.new('bigblock.040', me_cube_002)
ob_bigblock_039 = bpy.data.objects.new('bigblock.039', me_cube_002)
ob_bigblock_038 = bpy.data.objects.new('bigblock.038', me_cube_002)
ob_bigblock_037 = bpy.data.objects.new('bigblock.037', me_cube_002)
ob_bigblock_036 = bpy.data.objects.new('bigblock.036', me_cube_002)
ob_bigblock_035 = bpy.data.objects.new('bigblock.035', me_cube_002)
ob_bigblock_034 = bpy.data.objects.new('bigblock.034', me_cube_002)
ob_bigblock_033 = bpy.data.objects.new('bigblock.033', me_cube_002)
ob_bigblock_032 = bpy.data.objects.new('bigblock.032', me_cube_002)
ob_bigblock_031 = bpy.data.objects.new('bigblock.031', me_cube_002)
ob_bigblock_030 = bpy.data.objects.new('bigblock.030', me_cube_002)
ob_bigblock_029 = bpy.data.objects.new('bigblock.029', me_cube_002)
ob_v = bpy.data.objects.new('v', me_cube_002)
ob_bigblock_028 = bpy.data.objects.new('bigblock.028', me_cube_002)
ob_bigblock_027 = bpy.data.objects.new('bigblock.027', me_cube_002)
ob_bigblock_026 = bpy.data.objects.new('bigblock.026', me_cube_002)
ob_bigblock_025 = bpy.data.objects.new('bigblock.025', me_cube_002)
ob_bigblock_024 = bpy.data.objects.new('bigblock.024', me_cube_002)
ob_bigblock_023 = bpy.data.objects.new('bigblock.023', me_cube_002)
ob_bigblock_022 = bpy.data.objects.new('bigblock.022', me_cube_002)
ob_bigblock_021 = bpy.data.objects.new('bigblock.021', me_cube_002)
ob_bigblock_020 = bpy.data.objects.new('bigblock.020', me_cube_002)
ob_bigblock_019 = bpy.data.objects.new('bigblock.019', me_cube_002)
ob_bigblock_018 = bpy.data.objects.new('bigblock.018', me_cube_002)
ob_bigblock_017 = bpy.data.objects.new('bigblock.017', me_cube_002)
ob_bigblock_016 = bpy.data.objects.new('bigblock.016', me_cube_002)
ob_bigblock_015 = bpy.data.objects.new('bigblock.015', me_cube_002)
ob_bigblock_014 = bpy.data.objects.new('bigblock.014', me_cube_002)
ob_bigblock_013 = bpy.data.objects.new('bigblock.013', me_cube_002)
ob_bigblock_012 = bpy.data.objects.new('bigblock.012', me_cube_002)
ob_bigblock_011 = bpy.data.objects.new('bigblock.011', me_cube_002)
ob_bigblock_010 = bpy.data.objects.new('bigblock.010', me_cube_002)
ob_bigblock_009 = bpy.data.objects.new('bigblock.009', me_cube_002)
ob_bigblock_008 = bpy.data.objects.new('bigblock.008', me_cube_002)
ob_bigblock_007 = bpy.data.objects.new('bigblock.007', me_cube_002)
ob_bigblock_006 = bpy.data.objects.new('bigblock.006', me_cube_002)
ob_bigblock_005 = bpy.data.objects.new('bigblock.005', me_cube_002)
ob_bigblock_004 = bpy.data.objects.new('bigblock.004', me_cube_002)
ob_bigblock_003 = bpy.data.objects.new('bigblock.003', me_cube_002)
ob_bigblock_002 = bpy.data.objects.new('bigblock.002', me_cube_002)
ob_bigblock_001 = bpy.data.objects.new('bigblock.001', me_cube_002)
ob_skybox = bpy.data.objects.new('skybox', me_skybox_001)
ob_start_position = bpy.data.objects.new('start_position', None)
ob_fog_tag_001 = bpy.data.objects.new('fog_tag.001', None)
ob_fog_tag = bpy.data.objects.new('fog_tag', None)
ob_smallblock_015 = bpy.data.objects.new('smallblock.015', me_cube)
ob_smallblock_014 = bpy.data.objects.new('smallblock.014', me_cube)
ob_smallblock_013 = bpy.data.objects.new('smallblock.013', me_cube)
ob_smallblock_012 = bpy.data.objects.new('smallblock.012', me_cube)
ob_smallblock_011 = bpy.data.objects.new('smallblock.011', me_cube)
ob_smallblock_010 = bpy.data.objects.new('smallblock.010', me_cube)
ob_smallblock_009 = bpy.data.objects.new('smallblock.009', me_cube)
ob_smallblock_008 = bpy.data.objects.new('smallblock.008', me_cube)
ob_smallblock_007 = bpy.data.objects.new('smallblock.007', me_cube)
ob_smallblock_006 = bpy.data.objects.new('smallblock.006', me_cube)
ob_smallblock_005 = bpy.data.objects.new('smallblock.005', me_cube)
ob_smallblock_004 = bpy.data.objects.new('smallblock.004', me_cube)
ob_smallblock_003 = bpy.data.objects.new('smallblock.003', me_cube)
ob_smallblock_002 = bpy.data.objects.new('smallblock.002', me_cube)
ob_smallblock_001 = bpy.data.objects.new('smallblock.001', me_cube)
ob_smallblock = bpy.data.objects.new('smallblock', me_cube)

# ---- transforms, parenting, visibility, modifiers, constraints
ob_pelare_035.location = (1.0, -4.0, 19.0)
ob_pelare_035.rotation_euler = (1.571, -0.0, 0.0)
ob_pelare_035.lineart.crease_threshold = 0.0
ob_pelare_034.location = (7.0, -10.0, 19.0)
ob_pelare_034.rotation_euler = (1.571, -0.0, 0.0)
ob_pelare_034.lineart.crease_threshold = 0.0
ob_pelare_033.location = (-5.0, -10.0, 19.0)
ob_pelare_033.rotation_euler = (1.571, -0.0, 0.0)
ob_pelare_033.lineart.crease_threshold = 0.0
ob_pelare_032.location = (-5.0, -4.0, 19.0)
ob_pelare_032.rotation_euler = (1.571, -0.0, 0.0)
ob_pelare_032.lineart.crease_threshold = 0.0
ob_pelare_031.location = (-12.0, -1.0, 19.0)
ob_pelare_031.rotation_euler = (1.571, -0.0, 0.0)
ob_pelare_031.lineart.crease_threshold = 0.0
ob_pelare_030.location = (-5.0, 8.0, 19.0)
ob_pelare_030.rotation_euler = (1.571, -0.0, 0.0)
ob_pelare_030.lineart.crease_threshold = 0.0
ob_pelare_029.location = (-5.0, 2.0, 19.0)
ob_pelare_029.rotation_euler = (1.571, -0.0, 0.0)
ob_pelare_029.lineart.crease_threshold = 0.0
ob_pelare_028.location = (1.0, 2.0, 19.0)
ob_pelare_028.rotation_euler = (1.571, -0.0, 0.0)
ob_pelare_028.lineart.crease_threshold = 0.0
ob_pelare_027.location = (7.0, 2.0, 19.0)
ob_pelare_027.rotation_euler = (1.571, -0.0, 0.0)
ob_pelare_027.lineart.crease_threshold = 0.0
ob_pelare_026.location = (-12.0, -1.0, 21.0)
ob_pelare_026.rotation_euler = (1.571, -0.0, 0.0)
ob_pelare_026.lineart.crease_threshold = 0.0
ob_pelare_025.location = (-12.0, -1.0, 23.0)
ob_pelare_025.rotation_euler = (1.571, -0.0, 0.0)
ob_pelare_025.lineart.crease_threshold = 0.0
ob_pelare_024.location = (-12.0, -1.0, 25.0)
ob_pelare_024.rotation_euler = (1.571, -0.0, 0.0)
ob_pelare_024.lineart.crease_threshold = 0.0
ob_pelare_023.location = (7.0, 2.0, 25.0)
ob_pelare_023.rotation_euler = (1.571, -0.0, 0.0)
ob_pelare_023.lineart.crease_threshold = 0.0
ob_pelare_022.location = (7.0, 2.0, 23.0)
ob_pelare_022.rotation_euler = (1.571, -0.0, 0.0)
ob_pelare_022.lineart.crease_threshold = 0.0
ob_pelare_021.location = (7.0, 2.0, 21.0)
ob_pelare_021.rotation_euler = (1.571, -0.0, 0.0)
ob_pelare_021.lineart.crease_threshold = 0.0
ob_pelare_020.location = (7.0, -10.0, 21.0)
ob_pelare_020.rotation_euler = (1.571, -0.0, 0.0)
ob_pelare_020.lineart.crease_threshold = 0.0
ob_pelare_019.location = (7.0, -10.0, 23.0)
ob_pelare_019.rotation_euler = (1.571, -0.0, 0.0)
ob_pelare_019.lineart.crease_threshold = 0.0
ob_pelare_018.location = (7.0, -10.0, 25.0)
ob_pelare_018.rotation_euler = (1.571, -0.0, 0.0)
ob_pelare_018.lineart.crease_threshold = 0.0
ob_pelare_017.location = (-5.0, 8.0, 25.0)
ob_pelare_017.rotation_euler = (1.571, -0.0, 0.0)
ob_pelare_017.lineart.crease_threshold = 0.0
ob_pelare_016.location = (-5.0, 8.0, 23.0)
ob_pelare_016.rotation_euler = (1.571, -0.0, 0.0)
ob_pelare_016.lineart.crease_threshold = 0.0
ob_pelare_015.location = (-5.0, 8.0, 21.0)
ob_pelare_015.rotation_euler = (1.571, -0.0, 0.0)
ob_pelare_015.lineart.crease_threshold = 0.0
ob_pelare_014.location = (-5.0, -10.0, 21.0)
ob_pelare_014.rotation_euler = (1.571, -0.0, 0.0)
ob_pelare_014.lineart.crease_threshold = 0.0
ob_pelare_013.location = (-5.0, -10.0, 23.0)
ob_pelare_013.rotation_euler = (1.571, -0.0, 0.0)
ob_pelare_013.lineart.crease_threshold = 0.0
ob_pelare_012.location = (-5.0, -10.0, 25.0)
ob_pelare_012.rotation_euler = (1.571, -0.0, 0.0)
ob_pelare_012.lineart.crease_threshold = 0.0
ob_pelare_011.location = (-5.0, -4.0, 25.0)
ob_pelare_011.rotation_euler = (1.571, -0.0, 0.0)
ob_pelare_011.lineart.crease_threshold = 0.0
ob_pelare_010.location = (-5.0, -4.0, 23.0)
ob_pelare_010.rotation_euler = (1.571, -0.0, 0.0)
ob_pelare_010.lineart.crease_threshold = 0.0
ob_pelare_009.location = (-5.0, -4.0, 21.0)
ob_pelare_009.rotation_euler = (1.571, -0.0, 0.0)
ob_pelare_009.lineart.crease_threshold = 0.0
ob_pelare_008.location = (-5.0, 2.0, 21.0)
ob_pelare_008.rotation_euler = (1.571, -0.0, 0.0)
ob_pelare_008.lineart.crease_threshold = 0.0
ob_pelare_007.location = (-5.0, 2.0, 23.0)
ob_pelare_007.rotation_euler = (1.571, -0.0, 0.0)
ob_pelare_007.lineart.crease_threshold = 0.0
ob_pelare_006.location = (-5.0, 2.0, 25.0)
ob_pelare_006.rotation_euler = (1.571, -0.0, 0.0)
ob_pelare_006.lineart.crease_threshold = 0.0
ob_pelare_005.location = (1.0, -4.0, 21.0)
ob_pelare_005.rotation_euler = (1.571, -0.0, 0.0)
ob_pelare_005.lineart.crease_threshold = 0.0
ob_pelare_004.location = (1.0, -4.0, 23.0)
ob_pelare_004.rotation_euler = (1.571, -0.0, 0.0)
ob_pelare_004.lineart.crease_threshold = 0.0
ob_pelare_003.location = (1.0, -4.0, 25.0)
ob_pelare_003.rotation_euler = (1.571, -0.0, 0.0)
ob_pelare_003.lineart.crease_threshold = 0.0
ob_pelare_002.location = (1.0, 2.0, 25.0)
ob_pelare_002.rotation_euler = (1.571, -0.0, 0.0)
ob_pelare_002.lineart.crease_threshold = 0.0
ob_pelare_001.location = (1.0, 2.0, 23.0)
ob_pelare_001.rotation_euler = (1.571, -0.0, 0.0)
ob_pelare_001.lineart.crease_threshold = 0.0
ob_pelare.location = (1.0, 2.0, 21.0)
ob_pelare.rotation_euler = (1.571, -0.0, 0.0)
ob_pelare.lineart.crease_threshold = 0.0
ob_point.location = (0.0, 0.0, 22.0)
ob_point.lineart.crease_threshold = 0.0
ob_bigblock_128.location = (-8.0, 5.0, 10.0)
ob_bigblock_128.lineart.crease_threshold = 0.0
ob_bigblock_127.location = (-8.0, 5.0, 14.0)
ob_bigblock_127.lineart.crease_threshold = 0.0
ob_mask_003.location = (-1.995, -1.085, 18.14)
ob_mask_003.rotation_euler = (1.571, -0.0, 0.0)
ob_mask_003.lineart.crease_threshold = 0.0
ob_mask_002.location = (3.995, -12.86, 16.91)
ob_mask_002.rotation_euler = (3.142, -0.0, 3.142)
ob_mask_002.lineart.crease_threshold = 0.0
ob_mask_001.location = (-6.142, 7.995, 16.91)
ob_mask_001.rotation_euler = (3.142, -0.0, -1.571)
ob_mask_001.lineart.crease_threshold = 0.0
ob_camera.location = (4.513, 4.105, 14.34)
ob_camera.rotation_euler = (2.922, -1.333e-07, -0.9646)
ob_camera.scale = (1.0, 1.0, 1.0)
ob_camera.lineart.crease_threshold = 0.0
ob_mask_039.location = (-13.86, -6.995, 16.91)
ob_mask_039.rotation_euler = (3.142, -0.0, 1.571)
ob_mask_039.lineart.crease_threshold = 0.0
ob_mask_021.location = (-8.005, -12.86, 16.91)
ob_mask_021.rotation_euler = (3.142, -0.0, 3.142)
ob_mask_021.lineart.crease_threshold = 0.0
ob_mask_008.location = (9.0, 5.0, 17.0)
ob_mask_008.rotation_euler = (3.142, -0.0, -1.571)
ob_mask_008.lineart.crease_threshold = 0.0
ob_mask_007.location = (7.858, 4.995, 5.915)
ob_mask_007.rotation_euler = (3.142, -0.0, -1.571)
ob_mask_007.lineart.crease_threshold = 0.0
ob_mask_035.location = (-7.995, -7.085, 3.142)
ob_mask_035.rotation_euler = (1.571, -0.0, 0.0)
ob_mask_035.lineart.crease_threshold = 0.0
ob_mask_031.location = (-8.005, -7.085, 25.86)
ob_mask_031.rotation_euler = (1.571, -3.142, -0.0)
ob_mask_031.lineart.crease_threshold = 0.0
ob_mask_026.location = (4.005, -7.085, 3.142)
ob_mask_026.rotation_euler = (1.571, -0.0, 0.0)
ob_mask_026.lineart.crease_threshold = 0.0
ob_mask_019.location = (-3.858, 5.005, 5.915)
ob_mask_019.rotation_euler = (3.142, -0.0, 1.571)
ob_mask_019.lineart.crease_threshold = 0.0
ob_mask_004.location = (3.995, -10.86, 5.915)
ob_mask_004.rotation_euler = (3.142, -0.0, 3.142)
ob_mask_004.lineart.crease_threshold = 0.0
ob_bigblock.location = (-12.0, -7.0, 10.0)
ob_bigblock.lineart.crease_threshold = 0.0
ob_bigblock_126.location = (-12.0, -11.0, 10.0)
ob_bigblock_126.lineart.crease_threshold = 0.0
ob_bigblock_125.location = (-12.0, 9.0, 10.0)
ob_bigblock_125.lineart.crease_threshold = 0.0
ob_bigblock_124.location = (8.0, 9.0, 10.0)
ob_bigblock_124.lineart.crease_threshold = 0.0
ob_bigblock_123.location = (4.0, 9.0, 10.0)
ob_bigblock_123.lineart.crease_threshold = 0.0
ob_bigblock_122.location = (4.0, -11.0, 10.0)
ob_bigblock_122.lineart.crease_threshold = 0.0
ob_bigblock_121.location = (8.0, -11.0, 10.0)
ob_bigblock_121.lineart.crease_threshold = 0.0
ob_bigblock_120.location = (8.0, -7.0, 10.0)
ob_bigblock_120.lineart.crease_threshold = 0.0
ob_bigblock_119.location = (-12.0, -7.0, 14.0)
ob_bigblock_119.lineart.crease_threshold = 0.0
ob_bigblock_118.location = (-12.0, -11.0, 14.0)
ob_bigblock_118.lineart.crease_threshold = 0.0
ob_bigblock_115.location = (-12.0, 9.0, 14.0)
ob_bigblock_115.lineart.crease_threshold = 0.0
ob_bigblock_114.location = (8.0, 9.0, 14.0)
ob_bigblock_114.lineart.crease_threshold = 0.0
ob_bigblock_113.location = (4.0, 9.0, 14.0)
ob_bigblock_113.lineart.crease_threshold = 0.0
ob_bigblock_110.location = (4.0, -11.0, 14.0)
ob_bigblock_110.lineart.crease_threshold = 0.0
ob_bigblock_109.location = (8.0, -11.0, 14.0)
ob_bigblock_109.lineart.crease_threshold = 0.0
ob_bigblock_108.location = (8.0, -7.0, 14.0)
ob_bigblock_108.lineart.crease_threshold = 0.0
ob_bigblock_107.location = (-4.0, -7.0, 14.0)
ob_bigblock_107.lineart.crease_threshold = 0.0
ob_bigblock_106.location = (-4.0, -11.0, 14.0)
ob_bigblock_106.lineart.crease_threshold = 0.0
ob_bigblock_105.location = (-8.0, -11.0, 14.0)
ob_bigblock_105.lineart.crease_threshold = 0.0
ob_bigblock_102.location = (-8.0, 9.0, 14.0)
ob_bigblock_102.lineart.crease_threshold = 0.0
ob_bigblock_101.location = (-4.0, 9.0, 14.0)
ob_bigblock_101.lineart.crease_threshold = 0.0
ob_bigblock_100.location = (0.0, 9.0, 14.0)
ob_bigblock_100.lineart.crease_threshold = 0.0
ob_bigblock_097.location = (0.0, -11.0, 14.0)
ob_bigblock_097.lineart.crease_threshold = 0.0
ob_bigblock_096.location = (0.0, -7.0, 14.0)
ob_bigblock_096.lineart.crease_threshold = 0.0
ob_bigblock_095.location = (-4.0, -7.0, 10.0)
ob_bigblock_095.lineart.crease_threshold = 0.0
ob_bigblock_094.location = (-4.0, -11.0, 10.0)
ob_bigblock_094.lineart.crease_threshold = 0.0
ob_bigblock_093.location = (-8.0, -11.0, 10.0)
ob_bigblock_093.lineart.crease_threshold = 0.0
ob_bigblock_092.location = (-8.0, 9.0, 10.0)
ob_bigblock_092.lineart.crease_threshold = 0.0
ob_bigblock_091.location = (-4.0, 9.0, 10.0)
ob_bigblock_091.lineart.crease_threshold = 0.0
ob_bigblock_090.location = (0.0, 9.0, 10.0)
ob_bigblock_090.lineart.crease_threshold = 0.0
ob_bigblock_089.location = (0.0, -11.0, 10.0)
ob_bigblock_089.lineart.crease_threshold = 0.0
ob_bigblock_088.location = (0.0, -7.0, 10.0)
ob_bigblock_088.lineart.crease_threshold = 0.0
ob_bigblock_087.location = (0.0, 5.0, 10.0)
ob_bigblock_087.lineart.crease_threshold = 0.0
ob_bigblock_086.location = (0.0, 1.0, 10.0)
ob_bigblock_086.lineart.crease_threshold = 0.0
ob_bigblock_085.location = (0.0, -3.0, 10.0)
ob_bigblock_085.lineart.crease_threshold = 0.0
ob_bigblock_084.location = (-4.0, -3.0, 10.0)
ob_bigblock_084.lineart.crease_threshold = 0.0
ob_bigblock_083.location = (-8.0, -3.0, 10.0)
ob_bigblock_083.lineart.crease_threshold = 0.0
ob_bigblock_082.location = (-8.0, 1.0, 10.0)
ob_bigblock_082.lineart.crease_threshold = 0.0
ob_bigblock_081.location = (-4.0, 1.0, 10.0)
ob_bigblock_081.lineart.crease_threshold = 0.0
ob_bigblock_080.location = (-4.0, 5.0, 10.0)
ob_bigblock_080.lineart.crease_threshold = 0.0
ob_bigblock_079.location = (0.0, 5.0, 14.0)
ob_bigblock_079.lineart.crease_threshold = 0.0
ob_bigblock_078.location = (0.0, 1.0, 14.0)
ob_bigblock_078.lineart.crease_threshold = 0.0
ob_bigblock_075.location = (0.0, -3.0, 14.0)
ob_bigblock_075.lineart.crease_threshold = 0.0
ob_bigblock_074.location = (-4.0, -3.0, 14.0)
ob_bigblock_074.lineart.crease_threshold = 0.0
ob_bigblock_073.location = (-8.0, -3.0, 14.0)
ob_bigblock_073.lineart.crease_threshold = 0.0
ob_bigblock_070.location = (-8.0, 1.0, 14.0)
ob_bigblock_070.lineart.crease_threshold = 0.0
ob_bigblock_069.location = (-4.0, 1.0, 14.0)
ob_bigblock_069.lineart.crease_threshold = 0.0
ob_bigblock_068.location = (-4.0, 5.0, 14.0)
ob_bigblock_068.lineart.crease_threshold = 0.0
ob_bigblock_067.location = (8.0, 5.0, 14.0)
ob_bigblock_067.lineart.crease_threshold = 0.0
ob_bigblock_066.location = (8.0, 1.0, 14.0)
ob_bigblock_066.lineart.crease_threshold = 0.0
ob_bigblock_065.location = (4.0, 1.0, 14.0)
ob_bigblock_065.lineart.crease_threshold = 0.0
ob_bigblock_062.location = (4.0, -3.0, 14.0)
ob_bigblock_062.lineart.crease_threshold = 0.0
ob_bigblock_061.location = (8.0, -3.0, 14.0)
ob_bigblock_061.lineart.crease_threshold = 0.0
ob_bigblock_060.location = (-12.0, -3.0, 14.0)
ob_bigblock_060.lineart.crease_threshold = 0.0
ob_bigblock_057.location = (-12.0, 1.0, 14.0)
ob_bigblock_057.lineart.crease_threshold = 0.0
ob_bigblock_056.location = (-12.0, 5.0, 14.0)
ob_bigblock_056.lineart.crease_threshold = 0.0
ob_bigblock_055.location = (8.0, 5.0, 10.0)
ob_bigblock_055.lineart.crease_threshold = 0.0
ob_bigblock_054.location = (8.0, 1.0, 10.0)
ob_bigblock_054.lineart.crease_threshold = 0.0
ob_bigblock_053.location = (4.0, 1.0, 10.0)
ob_bigblock_053.lineart.crease_threshold = 0.0
ob_bigblock_052.location = (4.0, -3.0, 10.0)
ob_bigblock_052.lineart.crease_threshold = 0.0
ob_bigblock_051.location = (8.0, -3.0, 10.0)
ob_bigblock_051.lineart.crease_threshold = 0.0
ob_bigblock_050.location = (-12.0, -3.0, 10.0)
ob_bigblock_050.lineart.crease_threshold = 0.0
ob_bigblock_049.location = (-12.0, 1.0, 10.0)
ob_bigblock_049.lineart.crease_threshold = 0.0
ob_bigblock_048.location = (-12.0, 5.0, 10.0)
ob_bigblock_048.lineart.crease_threshold = 0.0
ob_bigblock_047.location = (-12.0, 5.0, 2.0)
ob_bigblock_047.lineart.crease_threshold = 0.0
ob_bigblock_046.location = (-12.0, 1.0, 2.0)
ob_bigblock_046.lineart.crease_threshold = 0.0
ob_bigblock_045.location = (-12.0, 1.0, 6.0)
ob_bigblock_045.lineart.crease_threshold = 0.0
ob_bigblock_044.location = (-12.0, -3.0, 6.0)
ob_bigblock_044.lineart.crease_threshold = 0.0
ob_bigblock_043.location = (-12.0, -3.0, 2.0)
ob_bigblock_043.lineart.crease_threshold = 0.0
ob_bigblock_042.location = (8.0, -3.0, 2.0)
ob_bigblock_042.lineart.crease_threshold = 0.0
ob_bigblock_041.location = (4.0, -3.0, 2.0)
ob_bigblock_041.lineart.crease_threshold = 0.0
ob_bigblock_040.location = (8.0, -3.0, 6.0)
ob_bigblock_040.lineart.crease_threshold = 0.0
ob_bigblock_039.location = (8.0, 1.0, 6.0)
ob_bigblock_039.lineart.crease_threshold = 0.0
ob_bigblock_038.location = (4.0, 1.0, 2.0)
ob_bigblock_038.lineart.crease_threshold = 0.0
ob_bigblock_037.location = (8.0, 1.0, 2.0)
ob_bigblock_037.lineart.crease_threshold = 0.0
ob_bigblock_036.location = (8.0, 5.0, 2.0)
ob_bigblock_036.lineart.crease_threshold = 0.0
ob_bigblock_035.location = (-4.0, 5.0, 2.0)
ob_bigblock_035.lineart.crease_threshold = 0.0
ob_bigblock_034.location = (-4.0, 1.0, 2.0)
ob_bigblock_034.lineart.crease_threshold = 0.0
ob_bigblock_033.location = (-8.0, 1.0, 2.0)
ob_bigblock_033.lineart.crease_threshold = 0.0
ob_bigblock_032.location = (-4.0, 1.0, 6.0)
ob_bigblock_032.lineart.crease_threshold = 0.0
ob_bigblock_031.location = (-4.0, -3.0, 6.0)
ob_bigblock_031.lineart.crease_threshold = 0.0
ob_bigblock_030.location = (-8.0, -3.0, 2.0)
ob_bigblock_030.lineart.crease_threshold = 0.0
ob_bigblock_029.location = (-4.0, -3.0, 2.0)
ob_bigblock_029.lineart.crease_threshold = 0.0
ob_v.location = (0.0, -3.0, 2.0)
ob_v.lineart.crease_threshold = 0.0
ob_bigblock_028.location = (0.0, -3.0, 6.0)
ob_bigblock_028.lineart.crease_threshold = 0.0
ob_bigblock_027.location = (0.0, 1.0, 6.0)
ob_bigblock_027.lineart.crease_threshold = 0.0
ob_bigblock_026.location = (0.0, 1.0, 2.0)
ob_bigblock_026.lineart.crease_threshold = 0.0
ob_bigblock_025.location = (0.0, 5.0, 2.0)
ob_bigblock_025.lineart.crease_threshold = 0.0
ob_bigblock_024.location = (0.0, -7.0, 2.0)
ob_bigblock_024.lineart.crease_threshold = 0.0
ob_bigblock_023.location = (0.0, -11.0, 2.0)
ob_bigblock_023.lineart.crease_threshold = 0.0
ob_bigblock_022.location = (0.0, -11.0, 6.0)
ob_bigblock_022.lineart.crease_threshold = 0.0
ob_bigblock_021.location = (0.0, 9.0, 6.0)
ob_bigblock_021.lineart.crease_threshold = 0.0
ob_bigblock_020.location = (0.0, 9.0, 2.0)
ob_bigblock_020.lineart.crease_threshold = 0.0
ob_bigblock_019.location = (-4.0, 9.0, 2.0)
ob_bigblock_019.lineart.crease_threshold = 0.0
ob_bigblock_018.location = (-8.0, 9.0, 2.0)
ob_bigblock_018.lineart.crease_threshold = 0.0
ob_bigblock_017.location = (-4.0, 9.0, 6.0)
ob_bigblock_017.lineart.crease_threshold = 0.0
ob_bigblock_016.location = (-4.0, -11.0, 6.0)
ob_bigblock_016.lineart.crease_threshold = 0.0
ob_bigblock_015.location = (-8.0, -11.0, 2.0)
ob_bigblock_015.lineart.crease_threshold = 0.0
ob_bigblock_014.location = (-4.0, -11.0, 2.0)
ob_bigblock_014.lineart.crease_threshold = 0.0
ob_bigblock_013.location = (-4.0, -7.0, 2.0)
ob_bigblock_013.lineart.crease_threshold = 0.0
ob_bigblock_012.location = (8.0, -7.0, 2.0)
ob_bigblock_012.lineart.crease_threshold = 0.0
ob_bigblock_011.location = (8.0, -11.0, 2.0)
ob_bigblock_011.lineart.crease_threshold = 0.0
ob_bigblock_010.location = (4.0, -11.0, 2.0)
ob_bigblock_010.lineart.crease_threshold = 0.0
ob_bigblock_009.location = (8.0, -11.0, 6.0)
ob_bigblock_009.lineart.crease_threshold = 0.0
ob_bigblock_008.location = (8.0, 9.0, 6.0)
ob_bigblock_008.lineart.crease_threshold = 0.0
ob_bigblock_007.location = (4.0, 9.0, 2.0)
ob_bigblock_007.lineart.crease_threshold = 0.0
ob_bigblock_006.location = (8.0, 9.0, 2.0)
ob_bigblock_006.lineart.crease_threshold = 0.0
ob_bigblock_005.location = (-12.0, 9.0, 2.0)
ob_bigblock_005.lineart.crease_threshold = 0.0
ob_bigblock_004.location = (-12.0, 9.0, 6.0)
ob_bigblock_004.lineart.crease_threshold = 0.0
ob_bigblock_003.location = (-12.0, -11.0, 6.0)
ob_bigblock_003.lineart.crease_threshold = 0.0
ob_bigblock_002.location = (-12.0, -11.0, 2.0)
ob_bigblock_002.lineart.crease_threshold = 0.0
ob_bigblock_001.location = (-12.0, -7.0, 2.0)
ob_bigblock_001.lineart.crease_threshold = 0.0
ob_skybox.location = (-2.231, -1.009, 14.41)
ob_skybox.rotation_euler = (1.571, -0.0, 0.0)
ob_skybox.scale = (0.8276, 0.8276, 0.8276)
ob_skybox.lineart.crease_threshold = 0.0
ob_start_position.location = (5.318, 5.52, 8.753)
ob_start_position.scale = (1.0, 1.0, 3.2)
ob_start_position.empty_display_type = 'CUBE'
ob_start_position.empty_image_offset = (0.0, 0.0)
ob_start_position.lineart.crease_threshold = 0.0
ob_fog_tag_001.location = (0.0, 0.0, 10.0)
ob_fog_tag_001.empty_display_type = 'CONE'
ob_fog_tag_001.empty_image_offset = (0.0, 0.0)
ob_fog_tag_001.lineart.crease_threshold = 0.0
ob_fog_tag.location = (0.0, 0.0, 10.0)
ob_fog_tag.empty_display_type = 'CONE'
ob_fog_tag.empty_image_offset = (0.0, 0.0)
ob_fog_tag.lineart.crease_threshold = 0.0
ob_smallblock_015.location = (8.0, -3.0, 17.0)
ob_smallblock_015.lineart.crease_threshold = 0.0
ob_smallblock_014.location = (-12.0, -3.0, 17.0)
ob_smallblock_014.lineart.crease_threshold = 0.0
ob_smallblock_013.location = (0.0, -3.0, 17.0)
ob_smallblock_013.lineart.crease_threshold = 0.0
ob_smallblock_012.location = (-4.0, -3.0, 17.0)
ob_smallblock_012.lineart.crease_threshold = 0.0
ob_smallblock_011.location = (-4.0, 1.0, 17.0)
ob_smallblock_011.lineart.crease_threshold = 0.0
ob_smallblock_010.location = (0.0, 1.0, 17.0)
ob_smallblock_010.lineart.crease_threshold = 0.0
ob_smallblock_009.location = (-12.0, 1.0, 17.0)
ob_smallblock_009.lineart.crease_threshold = 0.0
ob_smallblock_008.location = (8.0, 1.0, 17.0)
ob_smallblock_008.lineart.crease_threshold = 0.0
ob_smallblock_007.location = (-4.0, -11.0, 17.0)
ob_smallblock_007.lineart.crease_threshold = 0.0
ob_smallblock_006.location = (0.0, -11.0, 17.0)
ob_smallblock_006.lineart.crease_threshold = 0.0
ob_smallblock_005.location = (-12.0, -11.0, 17.0)
ob_smallblock_005.lineart.crease_threshold = 0.0
ob_smallblock_004.location = (8.0, -11.0, 17.0)
ob_smallblock_004.lineart.crease_threshold = 0.0
ob_smallblock_003.location = (8.0, 9.0, 17.0)
ob_smallblock_003.lineart.crease_threshold = 0.0
ob_smallblock_002.location = (-12.0, 9.0, 17.0)
ob_smallblock_002.lineart.crease_threshold = 0.0
ob_smallblock_001.location = (0.0, 9.0, 17.0)
ob_smallblock_001.lineart.crease_threshold = 0.0
ob_smallblock.location = (-4.0, 9.0, 17.0)
ob_smallblock.lineart.crease_threshold = 0.0

# ---- collection membership
col_collection_1.objects.link(ob_pelare_035)
col_collection_1.objects.link(ob_pelare_034)
col_collection_1.objects.link(ob_pelare_033)
col_collection_1.objects.link(ob_pelare_032)
col_collection_1.objects.link(ob_pelare_031)
col_collection_1.objects.link(ob_pelare_030)
col_collection_1.objects.link(ob_pelare_029)
col_collection_1.objects.link(ob_pelare_028)
col_collection_1.objects.link(ob_pelare_027)
col_collection_1.objects.link(ob_pelare_026)
col_collection_1.objects.link(ob_pelare_025)
col_collection_1.objects.link(ob_pelare_024)
col_collection_1.objects.link(ob_pelare_023)
col_collection_1.objects.link(ob_pelare_022)
col_collection_1.objects.link(ob_pelare_021)
col_collection_1.objects.link(ob_pelare_020)
col_collection_1.objects.link(ob_pelare_019)
col_collection_1.objects.link(ob_pelare_018)
col_collection_1.objects.link(ob_pelare_017)
col_collection_1.objects.link(ob_pelare_016)
col_collection_1.objects.link(ob_pelare_015)
col_collection_1.objects.link(ob_pelare_014)
col_collection_1.objects.link(ob_pelare_013)
col_collection_1.objects.link(ob_pelare_012)
col_collection_1.objects.link(ob_pelare_011)
col_collection_1.objects.link(ob_pelare_010)
col_collection_1.objects.link(ob_pelare_009)
col_collection_1.objects.link(ob_pelare_008)
col_collection_1.objects.link(ob_pelare_007)
col_collection_1.objects.link(ob_pelare_006)
col_collection_1.objects.link(ob_pelare_005)
col_collection_1.objects.link(ob_pelare_004)
col_collection_1.objects.link(ob_pelare_003)
col_collection_1.objects.link(ob_pelare_002)
col_collection_1.objects.link(ob_pelare_001)
col_collection_1.objects.link(ob_pelare)
col_collection_1.objects.link(ob_point)
col_collection_2.objects.link(ob_pelare_035)
col_collection_2.objects.link(ob_pelare_034)
col_collection_2.objects.link(ob_pelare_033)
col_collection_2.objects.link(ob_pelare_032)
col_collection_2.objects.link(ob_pelare_031)
col_collection_2.objects.link(ob_pelare_030)
col_collection_2.objects.link(ob_pelare_029)
col_collection_2.objects.link(ob_pelare_028)
col_collection_2.objects.link(ob_pelare_027)
col_collection_2.objects.link(ob_pelare_026)
col_collection_2.objects.link(ob_pelare_025)
col_collection_2.objects.link(ob_pelare_024)
col_collection_2.objects.link(ob_pelare_023)
col_collection_2.objects.link(ob_pelare_022)
col_collection_2.objects.link(ob_pelare_021)
col_collection_2.objects.link(ob_pelare_020)
col_collection_2.objects.link(ob_pelare_019)
col_collection_2.objects.link(ob_pelare_018)
col_collection_2.objects.link(ob_pelare_017)
col_collection_2.objects.link(ob_pelare_016)
col_collection_2.objects.link(ob_pelare_015)
col_collection_2.objects.link(ob_pelare_014)
col_collection_2.objects.link(ob_pelare_013)
col_collection_2.objects.link(ob_pelare_012)
col_collection_2.objects.link(ob_pelare_011)
col_collection_2.objects.link(ob_pelare_010)
col_collection_2.objects.link(ob_pelare_009)
col_collection_2.objects.link(ob_pelare_008)
col_collection_2.objects.link(ob_pelare_007)
col_collection_2.objects.link(ob_pelare_006)
col_collection_2.objects.link(ob_pelare_005)
col_collection_2.objects.link(ob_pelare_004)
col_collection_2.objects.link(ob_pelare_003)
col_collection_2.objects.link(ob_pelare_002)
col_collection_2.objects.link(ob_pelare_001)
col_collection_2.objects.link(ob_pelare)
col_collection_2.objects.link(ob_bigblock_128)
col_collection_2.objects.link(ob_bigblock_127)
col_collection_2.objects.link(ob_mask_003)
col_collection_2.objects.link(ob_mask_002)
col_collection_2.objects.link(ob_mask_001)
col_collection_2.objects.link(ob_camera)
col_collection_2.objects.link(ob_mask_039)
col_collection_2.objects.link(ob_mask_021)
col_collection_2.objects.link(ob_mask_008)
col_collection_2.objects.link(ob_mask_007)
col_collection_2.objects.link(ob_mask_035)
col_collection_2.objects.link(ob_mask_031)
col_collection_2.objects.link(ob_mask_026)
col_collection_2.objects.link(ob_mask_019)
col_collection_2.objects.link(ob_mask_004)
col_collection_2.objects.link(ob_bigblock)
col_collection_2.objects.link(ob_bigblock_126)
col_collection_2.objects.link(ob_bigblock_125)
col_collection_2.objects.link(ob_bigblock_124)
col_collection_2.objects.link(ob_bigblock_123)
col_collection_2.objects.link(ob_bigblock_122)
col_collection_2.objects.link(ob_bigblock_121)
col_collection_2.objects.link(ob_bigblock_120)
col_collection_2.objects.link(ob_bigblock_119)
col_collection_2.objects.link(ob_bigblock_118)
col_collection_2.objects.link(ob_bigblock_115)
col_collection_2.objects.link(ob_bigblock_114)
col_collection_2.objects.link(ob_bigblock_113)
col_collection_2.objects.link(ob_bigblock_110)
col_collection_2.objects.link(ob_bigblock_109)
col_collection_2.objects.link(ob_bigblock_108)
col_collection_2.objects.link(ob_bigblock_107)
col_collection_2.objects.link(ob_bigblock_106)
col_collection_2.objects.link(ob_bigblock_105)
col_collection_2.objects.link(ob_bigblock_102)
col_collection_2.objects.link(ob_bigblock_101)
col_collection_2.objects.link(ob_bigblock_100)
col_collection_2.objects.link(ob_bigblock_097)
col_collection_2.objects.link(ob_bigblock_096)
col_collection_2.objects.link(ob_bigblock_095)
col_collection_2.objects.link(ob_bigblock_094)
col_collection_2.objects.link(ob_bigblock_093)
col_collection_2.objects.link(ob_bigblock_092)
col_collection_2.objects.link(ob_bigblock_091)
col_collection_2.objects.link(ob_bigblock_090)
col_collection_2.objects.link(ob_bigblock_089)
col_collection_2.objects.link(ob_bigblock_088)
col_collection_2.objects.link(ob_bigblock_087)
col_collection_2.objects.link(ob_bigblock_086)
col_collection_2.objects.link(ob_bigblock_085)
col_collection_2.objects.link(ob_bigblock_084)
col_collection_2.objects.link(ob_bigblock_083)
col_collection_2.objects.link(ob_bigblock_082)
col_collection_2.objects.link(ob_bigblock_081)
col_collection_2.objects.link(ob_bigblock_080)
col_collection_2.objects.link(ob_bigblock_079)
col_collection_2.objects.link(ob_bigblock_078)
col_collection_2.objects.link(ob_bigblock_075)
col_collection_2.objects.link(ob_bigblock_074)
col_collection_2.objects.link(ob_bigblock_073)
col_collection_2.objects.link(ob_bigblock_070)
col_collection_2.objects.link(ob_bigblock_069)
col_collection_2.objects.link(ob_bigblock_068)
col_collection_2.objects.link(ob_bigblock_067)
col_collection_2.objects.link(ob_bigblock_066)
col_collection_2.objects.link(ob_bigblock_065)
col_collection_2.objects.link(ob_bigblock_062)
col_collection_2.objects.link(ob_bigblock_061)
col_collection_2.objects.link(ob_bigblock_060)
col_collection_2.objects.link(ob_bigblock_057)
col_collection_2.objects.link(ob_bigblock_056)
col_collection_2.objects.link(ob_bigblock_055)
col_collection_2.objects.link(ob_bigblock_054)
col_collection_2.objects.link(ob_bigblock_053)
col_collection_2.objects.link(ob_bigblock_052)
col_collection_2.objects.link(ob_bigblock_051)
col_collection_2.objects.link(ob_bigblock_050)
col_collection_2.objects.link(ob_bigblock_049)
col_collection_2.objects.link(ob_bigblock_048)
col_collection_2.objects.link(ob_bigblock_047)
col_collection_2.objects.link(ob_bigblock_046)
col_collection_2.objects.link(ob_bigblock_045)
col_collection_2.objects.link(ob_bigblock_044)
col_collection_2.objects.link(ob_bigblock_043)
col_collection_2.objects.link(ob_bigblock_042)
col_collection_2.objects.link(ob_bigblock_041)
col_collection_2.objects.link(ob_bigblock_040)
col_collection_2.objects.link(ob_bigblock_039)
col_collection_2.objects.link(ob_bigblock_038)
col_collection_2.objects.link(ob_bigblock_037)
col_collection_2.objects.link(ob_bigblock_036)
col_collection_2.objects.link(ob_bigblock_035)
col_collection_2.objects.link(ob_bigblock_034)
col_collection_2.objects.link(ob_bigblock_033)
col_collection_2.objects.link(ob_bigblock_032)
col_collection_2.objects.link(ob_bigblock_031)
col_collection_2.objects.link(ob_bigblock_030)
col_collection_2.objects.link(ob_bigblock_029)
col_collection_2.objects.link(ob_v)
col_collection_2.objects.link(ob_bigblock_028)
col_collection_2.objects.link(ob_bigblock_027)
col_collection_2.objects.link(ob_bigblock_026)
col_collection_2.objects.link(ob_bigblock_025)
col_collection_2.objects.link(ob_bigblock_024)
col_collection_2.objects.link(ob_bigblock_023)
col_collection_2.objects.link(ob_bigblock_022)
col_collection_2.objects.link(ob_bigblock_021)
col_collection_2.objects.link(ob_bigblock_020)
col_collection_2.objects.link(ob_bigblock_019)
col_collection_2.objects.link(ob_bigblock_018)
col_collection_2.objects.link(ob_bigblock_017)
col_collection_2.objects.link(ob_bigblock_016)
col_collection_2.objects.link(ob_bigblock_015)
col_collection_2.objects.link(ob_bigblock_014)
col_collection_2.objects.link(ob_bigblock_013)
col_collection_2.objects.link(ob_bigblock_012)
col_collection_2.objects.link(ob_bigblock_011)
col_collection_2.objects.link(ob_bigblock_010)
col_collection_2.objects.link(ob_bigblock_009)
col_collection_2.objects.link(ob_bigblock_008)
col_collection_2.objects.link(ob_bigblock_007)
col_collection_2.objects.link(ob_bigblock_006)
col_collection_2.objects.link(ob_bigblock_005)
col_collection_2.objects.link(ob_bigblock_004)
col_collection_2.objects.link(ob_bigblock_003)
col_collection_2.objects.link(ob_bigblock_002)
col_collection_2.objects.link(ob_bigblock_001)
col_collection_2.objects.link(ob_skybox)
col_collection_2.objects.link(ob_start_position)
col_collection_3.objects.link(ob_fog_tag_001)
col_collection_3.objects.link(ob_fog_tag)
col_collection_3.objects.link(ob_pelare_035)
col_collection_3.objects.link(ob_pelare_034)
col_collection_3.objects.link(ob_pelare_033)
col_collection_3.objects.link(ob_pelare_032)
col_collection_3.objects.link(ob_pelare_031)
col_collection_3.objects.link(ob_pelare_030)
col_collection_3.objects.link(ob_pelare_029)
col_collection_3.objects.link(ob_pelare_028)
col_collection_3.objects.link(ob_pelare_027)
col_collection_3.objects.link(ob_smallblock_015)
col_collection_3.objects.link(ob_smallblock_014)
col_collection_3.objects.link(ob_smallblock_013)
col_collection_3.objects.link(ob_smallblock_012)
col_collection_3.objects.link(ob_smallblock_011)
col_collection_3.objects.link(ob_smallblock_010)
col_collection_3.objects.link(ob_smallblock_009)
col_collection_3.objects.link(ob_smallblock_008)
col_collection_3.objects.link(ob_smallblock_007)
col_collection_3.objects.link(ob_smallblock_006)
col_collection_3.objects.link(ob_smallblock_005)
col_collection_3.objects.link(ob_smallblock_004)
col_collection_3.objects.link(ob_smallblock_003)
col_collection_3.objects.link(ob_smallblock_002)
col_collection_3.objects.link(ob_smallblock_001)
col_collection_3.objects.link(ob_smallblock)
col_collection_3.objects.link(ob_pelare_026)
col_collection_3.objects.link(ob_pelare_025)
col_collection_3.objects.link(ob_pelare_024)
col_collection_3.objects.link(ob_pelare_023)
col_collection_3.objects.link(ob_pelare_022)
col_collection_3.objects.link(ob_pelare_021)
col_collection_3.objects.link(ob_pelare_020)
col_collection_3.objects.link(ob_pelare_019)
col_collection_3.objects.link(ob_pelare_018)
col_collection_3.objects.link(ob_pelare_017)
col_collection_3.objects.link(ob_pelare_016)
col_collection_3.objects.link(ob_pelare_015)
col_collection_3.objects.link(ob_pelare_014)
col_collection_3.objects.link(ob_pelare_013)
col_collection_3.objects.link(ob_pelare_012)
col_collection_3.objects.link(ob_pelare_011)
col_collection_3.objects.link(ob_pelare_010)
col_collection_3.objects.link(ob_pelare_009)
col_collection_3.objects.link(ob_pelare_008)
col_collection_3.objects.link(ob_pelare_007)
col_collection_3.objects.link(ob_pelare_006)
col_collection_3.objects.link(ob_pelare_005)
col_collection_3.objects.link(ob_pelare_004)
col_collection_3.objects.link(ob_pelare_003)
col_collection_3.objects.link(ob_pelare_002)
col_collection_3.objects.link(ob_pelare_001)
col_collection_3.objects.link(ob_pelare)
col_collection_4.objects.link(ob_pelare_035)
col_collection_4.objects.link(ob_pelare_034)
col_collection_4.objects.link(ob_pelare_033)
col_collection_4.objects.link(ob_pelare_032)
col_collection_4.objects.link(ob_pelare_031)
col_collection_4.objects.link(ob_pelare_030)
col_collection_4.objects.link(ob_pelare_029)
col_collection_4.objects.link(ob_pelare_028)
col_collection_4.objects.link(ob_pelare_027)
col_collection_4.objects.link(ob_pelare_026)
col_collection_4.objects.link(ob_pelare_025)
col_collection_4.objects.link(ob_pelare_024)
col_collection_4.objects.link(ob_pelare_023)
col_collection_4.objects.link(ob_pelare_022)
col_collection_4.objects.link(ob_pelare_021)
col_collection_4.objects.link(ob_pelare_020)
col_collection_4.objects.link(ob_pelare_019)
col_collection_4.objects.link(ob_pelare_018)
col_collection_4.objects.link(ob_pelare_017)
col_collection_4.objects.link(ob_pelare_016)
col_collection_4.objects.link(ob_pelare_015)
col_collection_4.objects.link(ob_pelare_014)
col_collection_4.objects.link(ob_pelare_013)
col_collection_4.objects.link(ob_pelare_012)
col_collection_4.objects.link(ob_pelare_011)
col_collection_4.objects.link(ob_pelare_010)
col_collection_4.objects.link(ob_pelare_009)
col_collection_4.objects.link(ob_pelare_008)
col_collection_4.objects.link(ob_pelare_007)
col_collection_4.objects.link(ob_pelare_006)
col_collection_4.objects.link(ob_pelare_005)
col_collection_4.objects.link(ob_pelare_004)
col_collection_4.objects.link(ob_pelare_003)
col_collection_4.objects.link(ob_pelare_002)
col_collection_4.objects.link(ob_pelare_001)
col_collection_4.objects.link(ob_pelare)

# ---- scene / render settings (as saved in the file)
scene.camera = ob_camera
scene.frame_start = 1; scene.frame_end = 250; scene.frame_set(1)
scene.render.engine = 'BLENDER_EEVEE_NEXT'
scene.render.image_settings.compression = 90
scene.render.resolution_percentage = 50
scene.render.dither_intensity = 0.0
scene.cycles.use_denoising = False
scene.cycles.samples = 10
scene.cycles.sampling_pattern = 'TABULATED_SOBOL'
scene.cycles.light_sampling_threshold = 0.0
scene.cycles.use_adaptive_sampling = False
scene.cycles.use_light_tree = False
scene.cycles.blur_glossy = 0.0
scene.cycles.volume_bounces = 1
scene.cycles.pixel_filter_type = 'GAUSSIAN'
scene.cycles.sample_clamp_indirect = 0.0
scene.view_settings.view_transform = 'Standard'
bpy.context.view_layer.update()
